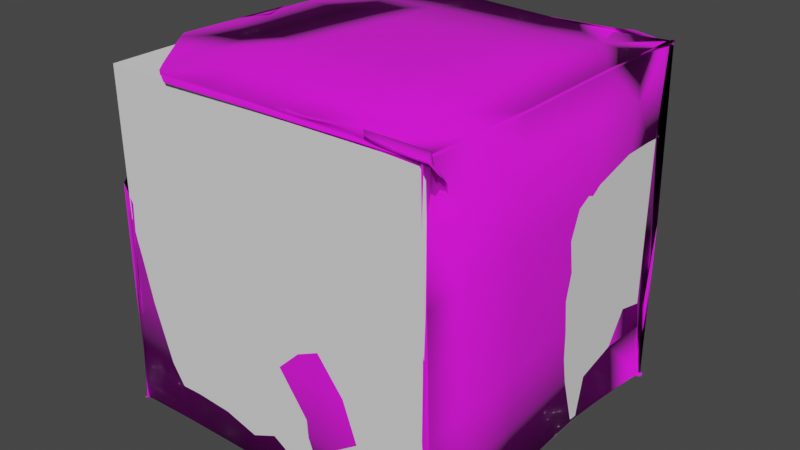 # Source: PaperCube.blend  (saved by Blender 3.6.13; exported with 4.5.12 LTS)
import bpy
from mathutils import Matrix  # noqa: F401  (used for matrix-valued properties, if any)

bpy.ops.wm.read_factory_settings(use_empty=True)
scene = bpy.context.scene
scene.name = 'Scene'

# ---- images (referenced by path relative to the original .blend; pixels are not part of the script)
import os
ASSET_DIR = os.environ.get("B2B_ASSET_DIR", "")  # directory of the original .blend (textures are referenced by path, not embedded)
HERE = os.path.dirname(os.path.abspath(__file__))  # packed textures are extracted next to this script under _unpacked/

def load_image(name, relpath, width, height, colorspace="sRGB"):
    """Load a texture the original file referenced (path relative to the .blend, or extracted next to this script)."""
    p = next((c for c in (os.path.join(HERE, relpath), os.path.join(ASSET_DIR, relpath)) if relpath and os.path.exists(c)), "")
    if p:
        img = bpy.data.images.load(p, check_existing=True)
        img.name = name
    else:  # same state as the original file: an image datablock whose file is absent (Cycles renders it pink)
        img = bpy.data.images.new(name, width, height)
        img.source = "FILE"
        img.filepath = "//" + (relpath or name)
    img.colorspace_settings.name = colorspace
    return img
img_paper_png = load_image('Paper.png', 'Paper.png', 1024, 1024, 'sRGB')

# ---- materials (node trees are filled in below, after node groups)
mat_paper = bpy.data.materials.new('Paper')

# ---- node groups
ng_auto_smooth = bpy.data.node_groups.new('Auto Smooth', 'GeometryNodeTree')
_s = ng_auto_smooth.interface.new_socket(name='Geometry', in_out='OUTPUT', socket_type='NodeSocketGeometry')
_s = ng_auto_smooth.interface.new_socket(name='Geometry', in_out='INPUT', socket_type='NodeSocketGeometry')
_s = ng_auto_smooth.interface.new_socket(name='Angle', in_out='INPUT', socket_type='NodeSocketFloat')
_s.subtype = 'ANGLE'
_s.min_value = 0.0
_s.max_value = 3.142
ng_auto_smooth.is_modifier = True
_N = ng_auto_smooth.nodes; _L = ng_auto_smooth.links
n0 = _N.new('NodeGroupOutput'); n0.name = 'Group Output'; n0.location = (480, -100)
n1 = _N.new('NodeGroupInput'); n1.name = 'Group Input'; n1.location = (-420, -300)
n2 = _N.new('NodeGroupInput'); n2.name = 'Group Input.001'; n2.location = (-60, -100)
n3 = _N.new('GeometryNodeSetShadeSmooth'); n3.name = 'Set Shade Smooth'; n3.location = (120, -100)
n3.domain = 'EDGE'
n4 = _N.new('GeometryNodeSetShadeSmooth'); n4.name = 'Set Shade Smooth.001'; n4.location = (300, -100)
n5 = _N.new('GeometryNodeInputMeshEdgeAngle'); n5.name = 'Edge Angle'; n5.location = (-420, -220)
n6 = _N.new('GeometryNodeInputEdgeSmooth'); n6.name = 'Is Edge Smooth'; n6.location = (-60, -160)
n7 = _N.new('GeometryNodeInputShadeSmooth'); n7.name = 'Is Face Smooth'; n7.location = (-240, -340)
n8 = _N.new('FunctionNodeBooleanMath'); n8.name = 'Boolean Math'; n8.location = (-60, -220)
n9 = _N.new('FunctionNodeCompare'); n9.name = 'Compare'; n9.location = (-240, -180)
n9.operation = 'LESS_EQUAL'
_L.new(n5.outputs[0], n9.inputs[0])
_L.new(n4.outputs[0], n0.inputs[0])
_L.new(n1.outputs[1], n9.inputs[1])
_L.new(n9.outputs[0], n8.inputs[0])
_L.new(n7.outputs[0], n8.inputs[1])
_L.new(n2.outputs[0], n3.inputs[0])
_L.new(n6.outputs[0], n3.inputs[1])
_L.new(n3.outputs[0], n4.inputs[0])
_L.new(n8.outputs[0], n3.inputs[2])
n0.is_active_output = True

# ---- material node trees
mat_paper.use_nodes = True; mat_paper.node_tree.nodes.clear()
_N = mat_paper.node_tree.nodes; _L = mat_paper.node_tree.links
n0 = _N.new('ShaderNodeOutputMaterial'); n0.name = 'Material Output'; n0.location = (300, 300)
n1 = _N.new('ShaderNodeTexImage'); n1.name = 'Image Texture'; n1.location = (-200, 300)
n1.image = img_paper_png
n1.extension = 'CLIP'
n2 = _N.new('ShaderNodeBsdfPrincipled'); n2.name = 'Principled BSDF'; n2.location = (0, 300)
n2.distribution = 'GGX'
n2.subsurface_method = 'RANDOM_WALK_SKIN'
n2.inputs[2].default_value = 1.0
n2.inputs[3].default_value = 1.45
n2.inputs[27].default_value = (0.0, 0.0, 0.0, 1.0)
n2.inputs[28].default_value = 1.0
n3 = _N.new('ShaderNodeMath'); n3.name = 'Math'; n3.location = (0, 0)
n3.hide = True
n3.operation = 'GREATER_THAN'
_L.new(n1.outputs[0], n2.inputs[0])
_L.new(n2.outputs[0], n0.inputs[0])
_L.new(n1.outputs[1], n3.inputs[0])
_L.new(n3.outputs[0], n2.inputs[4])
n0.is_active_output = True

# ---- world
world_world = bpy.data.worlds.new('World'); scene.world = world_world
world_world.use_nodes = True; world_world.node_tree.nodes.clear()
_N = world_world.node_tree.nodes; _L = world_world.node_tree.links
n0 = _N.new('ShaderNodeOutputWorld'); n0.name = 'World Output'; n0.location = (300, 300)
n1 = _N.new('ShaderNodeBackground'); n1.name = 'Background'; n1.location = (10, 300)
n1.inputs[0].default_value = (0.05088, 0.05088, 0.05088, 1.0)
_L.new(n1.outputs[0], n0.inputs[0])
n0.is_active_output = True
world_world.color = (0.05088, 0.05088, 0.05088)
world_world.use_sun_shadow = False
world_world.sun_shadow_jitter_overblur = 0.0

# ---- meshes
me_paper_001 = bpy.data.meshes.new('Paper.001')
me_paper_001.from_pydata([(-0.8705, 0.9344, 0.9126), (-0.9153, 0.7637, -0.806), (-0.8116, 0.8324, 0.9528), (-0.865, 0.6478, 0.6236), (-0.9047, -0.7529, 0.613), (0.6383, -0.66, 0.9528), (0.651, 0.5851, 0.9402), (0.9457, -0.9588, -0.9393), (-0.6535, 0.5852, 0.913), (-0.9511, -0.9552, -0.9537), (-0.6839, -0.6682, 0.9559), (0.9324, 0.709, -0.8913), (0.9275, 0.8908, 0.9251), (-0.9016, 0.9242, 0.9406), (0.913, -0.7559, 0.6947), (0.9179, -0.938, 0.9365), (-0.9159, -0.9465, 0.9404), (0.9524, -0.7491, -0.7995), (0.9134, 0.6946, 0.6457), (-0.8915, 0.9171, 0.9391), (-0.9135, -0.9639, 0.939), (-0.8184, 0.9377, 0.9085), (-0.9419, -0.7555, -0.8526), (-0.8996, 0.7309, 0.691), (-0.9202, -0.7273, 0.6863), (-0.8707, -0.9773, 0.9186), (-0.8352, -0.9683, 0.9118), (-0.919, -0.9591, 0.9286), (0.9184, -0.9346, 0.9481), (0.892, -0.9574, 0.9223), (0.8896, 0.9289, 0.8785), (0.9047, 0.8997, 0.8831), (-0.9041, -0.704, 0.6127), (-0.8064, -0.8439, 0.9861), (-0.9206, -0.9209, 0.967), (-0.8798, 0.9355, 0.9575), (-0.9039, -0.2481, 0.6154), (-0.9039, 0.1999, 0.6172), (-0.8943, -0.2921, 0.9596), (-0.8867, 0.3134, 0.9406), (0.2973, -0.9431, 0.9541), (-0.3258, -0.9531, 0.9624), (-0.2734, 0.9001, 0.9585), (0.3332, 0.8956, 0.9418), (-0.2851, -0.2882, 0.9888), (0.3258, -0.2886, 0.9672), (-0.279, 0.313, 0.9608), (0.3291, 0.3121, 0.9739), (-0.2483, -0.6707, 0.962), (0.1987, -0.6624, 0.9502), (0.2139, 0.5869, 0.9047), (-0.2216, 0.5845, 0.9131), (0.3456, -0.951, -0.9461), (-0.305, -0.9542, -0.9442), (0.3226, 0.8974, 0.9318), (-0.2824, 0.9033, 0.9514), (0.3041, -0.9372, 0.948), (-0.3212, -0.9495, 0.9425), (0.3079, -0.9394, 0.9387), (-0.3227, -0.9461, 0.9436), (0.321, -0.9138, -0.9781), (-0.3285, -0.9153, -0.9654), (0.31, -0.2918, -0.9631), (-0.3309, -0.2921, -0.9664), (0.2987, 0.3147, -0.9653), (-0.3334, 0.3312, -0.9674), (0.9325, -0.9381, 0.295), (0.955, -0.9408, -0.3212), (-0.9307, -0.9439, 0.295), (-0.9374, -0.9487, -0.3217), (-0.3082, -0.9418, 0.3011), (-0.3066, -0.948, -0.3215), (0.3143, -0.9445, 0.3074), (0.3243, -0.9575, -0.3212), (-0.9066, -0.9578, -0.3292), (-0.869, -0.9563, 0.2799), (-0.9604, -0.942, -0.3283), (-0.9425, -0.9479, 0.3134), (-0.9392, 0.9694, -0.335), (-0.918, 0.95, 0.2974), (-0.953, -0.3014, -0.331), (-0.9342, -0.3105, 0.3078), (-0.9458, 0.3337, -0.3335), (-0.9258, 0.3195, 0.3022), (0.9167, 0.8865, -0.3348), (0.9238, 0.876, 0.2921), (-0.9362, 0.9626, -0.3338), (-0.9119, 0.9364, 0.2999), (0.8871, 0.6904, -0.3657), (0.9013, 0.6851, 0.1382), (-0.9117, 0.7527, -0.3056), (-0.9077, 0.7401, 0.1907), (-0.3183, 0.9377, -0.335), (-0.3003, 0.9206, 0.2977), (0.2991, 0.9131, -0.3357), (0.3095, 0.9043, 0.3141), (0.9038, -0.9469, 0.3028), (0.9259, -0.9623, -0.3172), (0.9657, -0.939, -0.3154), (0.9395, -0.94, 0.3005), (0.9317, 0.8866, 0.3027), (0.9206, 0.8916, -0.3296), (0.9405, -0.2877, 0.3071), (0.9457, -0.2896, -0.3263), (0.9351, 0.3062, 0.306), (0.933, 0.3022, -0.3286), (0.9389, 0.9052, 0.9089), (0.9163, 0.8911, 0.9407), (0.957, 0.9169, -0.9546), (0.9327, 0.9144, -0.932), (0.9362, 0.9105, -0.9568), (0.9596, 0.8797, -0.9526), (0.9482, 0.9109, -0.9552), (0.9821, -0.9297, -0.9372), (0.9496, -0.94, -0.9626), (0.9695, -0.9517, -0.9355), (0.9507, -0.2914, -0.9241), (0.917, -0.2915, -0.9599), (0.899, 0.2987, -0.9666), (0.9335, 0.298, -0.9309), (0.909, -0.938, 0.9635), (0.9332, -0.9392, 0.9392), (0.9126, -0.2859, 0.9516), (0.9365, -0.2858, 0.9244), (0.9394, 0.3111, 0.9724), (0.961, 0.3102, 0.9458), (0.939, 0.8993, 0.9158), (0.9163, 0.9064, 0.9407), (-0.9573, 0.987, -0.9331), (-0.9573, 0.9872, -0.9331), (-0.9566, 0.9872, -0.9331), (-0.9539, 0.9673, -0.9444), (0.29, 0.9227, -0.9248), (0.29, 0.8978, -0.9511), (-0.3359, 0.9535, -0.935), (-0.3364, 0.9292, -0.9621), (0.9468, 0.8809, -0.9763), (0.945, 0.9112, -0.9452), (-0.9551, -0.9359, -0.9478), (-0.9302, -0.9404, -0.972), (-0.9591, -0.948, -0.9528), (-0.971, -0.2928, -0.9382), (-0.9403, -0.2923, -0.9696), (-0.9645, 0.347, -0.938), (-0.934, 0.3468, -0.9694), (-0.9269, 0.9609, -0.9596), (-0.9573, 0.9872, -0.9331), (-0.9574, 0.984, -0.9363), (-0.9173, -0.947, 0.9741), (-0.9273, -0.9653, 0.9497), (-0.9129, -0.9689, 0.9553), (-0.9, 0.9444, 0.9397), (-0.8835, 0.9372, 0.9573), (-0.8904, 0.9412, 0.9427), (-0.8995, -0.3994, 0.9657), (-0.9151, -0.3265, 0.9457), (-0.9065, 0.3058, 0.9277), (-0.8892, 0.3793, 0.9464)], [], [(39, 19, 3, 37), (22, 9, 69), (64, 133, 136, 118), (54, 50, 6, 12), (134, 92, 94, 132), (17, 67, 7), (87, 91, 23, 13), (95, 54, 12, 85), (49, 56, 15, 5), (125, 104, 100, 106, 126), (85, 12, 18, 89), (35, 0, 153, 152), (101, 108, 109), (121, 99, 102, 123), (56, 58, 28, 15), (142, 144, 65, 63), (98, 113, 116, 103), (20, 34, 32, 4), (73, 52, 7, 67), (128, 131, 1, 90, 86), (156, 151, 79, 83), (31, 30, 109, 110), (123, 102, 104, 125), (47, 124, 127, 107, 43), (62, 64, 118, 117), (74, 76, 138, 140), (144, 145, 135, 65), (7, 114, 115), (103, 116, 119, 105), (34, 38, 36, 32), (38, 39, 37, 36), (38, 44, 46, 39), (44, 45, 47, 46), (34, 41, 44, 38), (41, 40, 45, 44), (39, 46, 42, 19), (46, 47, 43, 42), (80, 82, 143, 141), (63, 65, 64, 62), (76, 80, 141, 138), (61, 63, 62, 60), (69, 9, 53, 71), (71, 53, 52, 73), (139, 142, 63, 61), (53, 61, 60, 52), (16, 27, 59, 57), (57, 59, 58, 56), (10, 16, 57, 48), (48, 57, 56, 49), (87, 13, 55, 93), (93, 55, 54, 95), (13, 8, 51, 55), (55, 51, 50, 54), (135, 145, 147, 128, 134), (132, 94, 84, 112, 137), (59, 70, 72, 58), (70, 71, 73, 72), (27, 68, 70, 59), (68, 69, 71, 70), (58, 72, 66, 28), (72, 73, 67, 66), (81, 83, 82, 80), (148, 33, 154), (77, 81, 80, 76), (33, 2, 157, 154), (83, 79, 78, 82), (149, 155, 81, 77), (75, 77, 76, 74), (65, 135, 133, 64), (92, 93, 95, 94), (82, 78, 129, 146, 143), (86, 87, 93, 92), (105, 119, 108, 101), (84, 85, 89, 88), (115, 113, 98, 97), (94, 95, 85, 84), (2, 35, 152, 157), (86, 90, 91, 87), (45, 122, 124, 47), (102, 103, 105, 104), (40, 120, 122, 45), (99, 98, 103, 102), (109, 112, 111, 110), (104, 105, 101, 100), (60, 62, 117, 114), (97, 98, 99, 96), (30, 43, 107), (137, 112, 109, 108), (113, 115, 114), (113, 114, 117, 116), (116, 117, 118, 119), (112, 84, 88, 11, 111), (121, 120, 29), (120, 121, 123, 122), (122, 123, 125, 124), (124, 125, 126, 127), (107, 127, 126, 106), (128, 147, 146, 129, 130, 131), (133, 135, 134, 132), (136, 133, 132, 137), (128, 86, 92, 134), (28, 66, 14), (14, 66, 67, 17), (15, 28, 14), (24, 68, 27), (24, 22, 69, 68), (16, 24, 27), (78, 130, 129), (155, 156, 83, 81), (7, 115, 97), (52, 60, 114, 7), (119, 118, 136, 108), (136, 137, 108), (138, 139, 140), (145, 146, 147), (138, 141, 142, 139), (141, 143, 144, 142), (143, 146, 145, 144), (9, 140, 139), (148, 149, 150), (151, 152, 153), (157, 152, 151, 156), (148, 154, 155, 149), (154, 157, 156, 155), (26, 150, 149, 77, 75), (30, 107, 106), (21, 19, 42), (31, 21, 42, 43), (30, 31, 43), (106, 100, 30), (100, 101, 109, 30), (151, 153, 79), (0, 130, 78, 79), (153, 0, 79), (9, 74, 140), (53, 9, 139, 61), (25, 41, 34), (20, 25, 34), (25, 29, 40, 41), (40, 29, 120), (96, 99, 121, 29)])
me_paper_001.polygons.foreach_set('use_smooth', [True] * 141)
_uv = me_paper_001.uv_layers.new(name='UVMap')
_uv.uv.foreach_set('vector', [0.9538, 0.5529, 0.9536, 0.6538, 0.9961, 0.609, 0.9968, 0.5332, 0.2072, 0.3161, 0.2323, 0.342, 0.2361, 0.2473, 0.4072, 0.5575, 0.4066, 0.6563, 0.4911, 0.6537, 0.4914, 0.5555, 0.4098, 0.9439, 0.393, 1.0, 0.4515, 1.0, 0.4959, 0.9425, 0.3172, 0.6673, 0.3193, 0.7574, 0.4076, 0.755, 0.4066, 0.6645, 0.5262, 0.3066, 0.4967, 0.2475, 0.4967, 0.3396, 0.2342, 0.8532, 0.2055, 0.8307, 0.2038, 0.9018, 0.2374, 0.9467, 0.4087, 0.8495, 0.4098, 0.9439, 0.4959, 0.9425, 0.4959, 0.8476, 0.3953, 0.00284, 0.4125, 0.0558, 0.4968, 0.05757, 0.4547, 0.003905, 0.743, 0.5475, 0.6629, 0.5501, 0.6632, 0.6498, 0.7427, 0.646, 0.7436, 0.6449, 0.4959, 0.8476, 0.4959, 0.9425, 0.5249, 0.8952, 0.5251, 0.8226, 0.01127, 0.6546, 0.0168, 0.6622, 0.01667, 0.6524, 0.01227, 0.6534, 0.5796, 0.6538, 0.5006, 0.6576, 0.5008, 0.6578, 0.7419, 0.3508, 0.6622, 0.3507, 0.6626, 0.4504, 0.7423, 0.4492, 0.4125, 0.0558, 0.4125, 0.06144, 0.4968, 0.06316, 0.4968, 0.05757, 0.235, 0.4574, 0.2337, 0.5617, 0.3182, 0.5597, 0.3192, 0.456, 0.5794, 0.3506, 0.5013, 0.3505, 0.5011, 0.4529, 0.5795, 0.4517, 0.9543, 0.3403, 0.9543, 0.3511, 0.9981, 0.3816, 0.9982, 0.3735, 0.4098, 0.2474, 0.4085, 0.3404, 0.4967, 0.3396, 0.4967, 0.2475, 0.2279, 0.6701, 0.226, 0.6682, 0.2088, 0.6886, 0.2072, 0.7597, 0.231, 0.7597, 0.01716, 0.5486, 0.01839, 0.6481, 0.08699, 0.654, 0.08661, 0.5529, 0.7381, 0.662, 0.7469, 0.6556, 0.5008, 0.6578, 0.5009, 0.6582, 0.7423, 0.4492, 0.6626, 0.4504, 0.6629, 0.5501, 0.743, 0.5475, 0.8154, 0.5493, 0.749, 0.5475, 0.7495, 0.6459, 0.7495, 0.6459, 0.8158, 0.6484, 0.4078, 0.4545, 0.4072, 0.5575, 0.4914, 0.5555, 0.4917, 0.453, 0.159, 0.3408, 0.159, 0.3519, 0.2285, 0.353, 0.2322, 0.3466, 0.2337, 0.5617, 0.2323, 0.6619, 0.3172, 0.6592, 0.3182, 0.5597, 0.4967, 0.3396, 0.492, 0.3506, 0.4966, 0.3425, 0.5795, 0.4517, 0.5011, 0.4529, 0.5008, 0.5552, 0.5795, 0.5527, 0.9543, 0.3511, 0.954, 0.452, 0.9975, 0.4574, 0.9981, 0.3816, 0.954, 0.452, 0.9538, 0.5529, 0.9968, 0.5332, 0.9975, 0.4574, 0.954, 0.452, 0.8846, 0.451, 0.8846, 0.5511, 0.9538, 0.5529, 0.8846, 0.451, 0.8151, 0.4501, 0.8154, 0.5493, 0.8846, 0.5511, 0.9543, 0.3511, 0.8845, 0.351, 0.8846, 0.451, 0.954, 0.452, 0.8845, 0.351, 0.8148, 0.3509, 0.8151, 0.4501, 0.8846, 0.451, 0.9538, 0.5529, 0.8846, 0.5511, 0.8847, 0.6511, 0.9536, 0.6538, 0.8846, 0.5511, 0.8154, 0.5493, 0.8158, 0.6484, 0.8847, 0.6511, 0.1584, 0.4547, 0.1579, 0.5574, 0.2257, 0.5616, 0.2271, 0.4573, 0.3192, 0.456, 0.3182, 0.5597, 0.4072, 0.5575, 0.4078, 0.4545, 0.159, 0.3519, 0.1584, 0.4547, 0.2271, 0.4573, 0.2285, 0.353, 0.3203, 0.3522, 0.3192, 0.456, 0.4078, 0.4545, 0.4085, 0.3514, 0.2361, 0.2473, 0.2323, 0.342, 0.3204, 0.3412, 0.323, 0.2474, 0.323, 0.2474, 0.3204, 0.3412, 0.4085, 0.3404, 0.4098, 0.2474, 0.2364, 0.3531, 0.235, 0.4574, 0.3192, 0.456, 0.3203, 0.3522, 0.3204, 0.3412, 0.3203, 0.3522, 0.4085, 0.3514, 0.4085, 0.3404, 0.244, 0.05225, 0.2438, 0.05799, 0.3281, 0.05971, 0.3283, 0.05402, 0.3283, 0.05402, 0.3281, 0.05971, 0.4125, 0.06144, 0.4125, 0.0558, 0.2766, 0.00071, 0.244, 0.05225, 0.3283, 0.05402, 0.3359, 0.001775, 0.3359, 0.001775, 0.3283, 0.05402, 0.4125, 0.0558, 0.3953, 0.00284, 0.2342, 0.8532, 0.2374, 0.9467, 0.3236, 0.9453, 0.3215, 0.8514, 0.3215, 0.8514, 0.3236, 0.9453, 0.4098, 0.9439, 0.4087, 0.8495, 0.2374, 0.9467, 0.276, 1.0, 0.3345, 1.0, 0.3236, 0.9453, 0.3236, 0.9453, 0.3345, 1.0, 0.393, 1.0, 0.4098, 0.9439, 0.3172, 0.6592, 0.2323, 0.6619, 0.2279, 0.6691, 0.2279, 0.6701, 0.3172, 0.6673, 0.4066, 0.6645, 0.4076, 0.755, 0.4959, 0.7527, 0.4959, 0.6631, 0.495, 0.6621, 0.3281, 0.05971, 0.3256, 0.1535, 0.4111, 0.1544, 0.4125, 0.06144, 0.3256, 0.1535, 0.323, 0.2474, 0.4098, 0.2474, 0.4111, 0.1544, 0.2438, 0.05799, 0.24, 0.1527, 0.3256, 0.1535, 0.3281, 0.05971, 0.24, 0.1527, 0.2361, 0.2473, 0.323, 0.2474, 0.3256, 0.1535, 0.4125, 0.06144, 0.4111, 0.1544, 0.4967, 0.1553, 0.4968, 0.06316, 0.4111, 0.1544, 0.4098, 0.2474, 0.4967, 0.2475, 0.4967, 0.1553, 0.08622, 0.4519, 0.08661, 0.5529, 0.1579, 0.5574, 0.1584, 0.4547, 0.01077, 0.352, -0.001127, 0.3669, 0.01189, 0.4376, 0.08584, 0.3508, 0.08622, 0.4519, 0.1584, 0.4547, 0.159, 0.3519, -0.001127, 0.3669, 0.002036, 0.6419, 0.01289, 0.562, 0.01189, 0.4376, 0.08661, 0.5529, 0.08699, 0.654, 0.1574, 0.6601, 0.1579, 0.5574, 0.01455, 0.3497, 0.01584, 0.4491, 0.08622, 0.4519, 0.08584, 0.3508, 0.08579, 0.3397, 0.08584, 0.3508, 0.159, 0.3519, 0.159, 0.3408, 0.3182, 0.5597, 0.3172, 0.6592, 0.4066, 0.6563, 0.4072, 0.5575, 0.3193, 0.7574, 0.3215, 0.8514, 0.4087, 0.8495, 0.4076, 0.755, 0.1579, 0.5574, 0.1574, 0.6601, 0.2248, 0.6659, 0.2248, 0.6659, 0.2257, 0.5616, 0.231, 0.7597, 0.2342, 0.8532, 0.3215, 0.8514, 0.3193, 0.7574, 0.5795, 0.5527, 0.5008, 0.5552, 0.5006, 0.6576, 0.5796, 0.6538, 0.4959, 0.7527, 0.4959, 0.8476, 0.5251, 0.8226, 0.5253, 0.75, 0.4966, 0.3425, 0.5013, 0.3505, 0.5794, 0.3506, 0.577, 0.337, 0.4076, 0.755, 0.4087, 0.8495, 0.4959, 0.8476, 0.4959, 0.7527, 0.002036, 0.6419, 0.01127, 0.6546, 0.01227, 0.6534, 0.01289, 0.562, 0.231, 0.7597, 0.2072, 0.7597, 0.2055, 0.8307, 0.2342, 0.8532, 0.8151, 0.4501, 0.7483, 0.4492, 0.749, 0.5475, 0.8154, 0.5493, 0.6626, 0.4504, 0.5795, 0.4517, 0.5795, 0.5527, 0.6629, 0.5501, 0.8148, 0.3509, 0.7477, 0.3508, 0.7483, 0.4492, 0.8151, 0.4501, 0.6622, 0.3507, 0.5794, 0.3506, 0.5795, 0.4517, 0.6626, 0.4504, 0.4958, 0.6631, 0.4959, 0.6631, 0.4953, 0.66, 0.4959, 0.6631, 0.6629, 0.5501, 0.5795, 0.5527, 0.5796, 0.6538, 0.6632, 0.6498, 0.4085, 0.3514, 0.4078, 0.4545, 0.4917, 0.453, 0.492, 0.3506, 0.577, 0.337, 0.5794, 0.3506, 0.6622, 0.3507, 0.6574, 0.3344, 0.7469, 0.6556, 0.8158, 0.6484, 0.7495, 0.6459, 0.495, 0.6621, 0.4959, 0.6631, 0.4958, 0.6631, 0.5006, 0.6576, 0.5013, 0.3505, 0.4966, 0.3425, 0.4966, 0.351, 0.5013, 0.3505, 0.492, 0.3506, 0.4917, 0.453, 0.5011, 0.4529, 0.5011, 0.4529, 0.4917, 0.453, 0.4914, 0.5555, 0.5008, 0.5552, 0.4959, 0.6631, 0.4959, 0.7527, 0.5253, 0.75, 0.5255, 0.6774, 0.5005, 0.6608, 0.745, 0.3509, 0.7477, 0.3508, 0.7378, 0.3318, 0.7477, 0.3508, 0.7419, 0.3508, 0.7423, 0.4492, 0.7483, 0.4492, 0.7483, 0.4492, 0.7423, 0.4492, 0.743, 0.5475, 0.749, 0.5475, 0.749, 0.5475, 0.743, 0.5475, 0.7436, 0.6449, 0.7495, 0.6459, 0.7495, 0.6459, 0.7495, 0.6459, 0.7436, 0.6449, 0.7427, 0.646, 0.2279, 0.6701, 0.2279, 0.6696, 0.2279, 0.6701, 0.2279, 0.6701, 0.2279, 0.6701, 0.2278, 0.6686, 0.4066, 0.6563, 0.3172, 0.6592, 0.3172, 0.6673, 0.4066, 0.6645, 0.4911, 0.6537, 0.4066, 0.6563, 0.4066, 0.6645, 0.495, 0.6621, 0.2279, 0.6701, 0.231, 0.7597, 0.3193, 0.7574, 0.3172, 0.6673, 0.4968, 0.06316, 0.4967, 0.1553, 0.527, 0.1036, 0.527, 0.1036, 0.4967, 0.1553, 0.4967, 0.2475, 0.5262, 0.3066, 0.4968, 0.05757, 0.4968, 0.06316, 0.527, 0.1036, 0.2045, 0.09889, 0.24, 0.1527, 0.2438, 0.05799, 0.2045, 0.09889, 0.2072, 0.3161, 0.2361, 0.2473, 0.24, 0.1527, 0.244, 0.05225, 0.2045, 0.09889, 0.2438, 0.05799, 0.1574, 0.6601, 0.2248, 0.6661, 0.2248, 0.6659, 0.01584, 0.4491, 0.01716, 0.5486, 0.08661, 0.5529, 0.08622, 0.4519, 0.4967, 0.3396, 0.4966, 0.3425, 0.577, 0.337, 0.4085, 0.3404, 0.4085, 0.3514, 0.492, 0.3506, 0.4967, 0.3396, 0.5008, 0.5552, 0.4914, 0.5555, 0.4911, 0.6537, 0.5006, 0.6576, 0.4911, 0.6537, 0.495, 0.6621, 0.5006, 0.6576, 0.2285, 0.353, 0.232, 0.3533, 0.2322, 0.3466, 0.2323, 0.6619, 0.2278, 0.6621, 0.2278, 0.6621, 0.2285, 0.353, 0.2271, 0.4573, 0.235, 0.4574, 0.2364, 0.3531, 0.2271, 0.4573, 0.2257, 0.5616, 0.2337, 0.5617, 0.235, 0.4574, 0.2257, 0.5616, 0.2248, 0.6659, 0.2323, 0.6619, 0.2337, 0.5617, 0.2323, 0.342, 0.2322, 0.3466, 0.2364, 0.3531, 0.01274, 0.3523, 0.01455, 0.3497, 0.0138, 0.3496, 0.01839, 0.6481, 0.01644, 0.6468, 0.01667, 0.6524, 0.01289, 0.562, 0.01227, 0.6534, 0.01839, 0.6481, 0.01716, 0.5486, 0.01077, 0.352, 0.01189, 0.4376, 0.01584, 0.4491, 0.01455, 0.3497, 0.01189, 0.4376, 0.01289, 0.562, 0.01716, 0.5486, 0.01584, 0.4491, 0.01256, 0.3385, 0.01268, 0.3479, 0.01455, 0.3497, 0.08584, 0.3508, 0.08579, 0.3397, 0.7469, 0.6556, 0.7495, 0.6459, 0.7427, 0.646, 0.9367, 0.6612, 0.9536, 0.6538, 0.8847, 0.6511, 0.7381, 0.662, 0.9367, 0.6612, 0.8847, 0.6511, 0.8158, 0.6484, 0.7469, 0.6556, 0.7381, 0.662, 0.8158, 0.6484, 0.7427, 0.646, 0.6632, 0.6498, 0.7469, 0.6556, 0.6632, 0.6498, 0.5796, 0.6538, 0.5008, 0.6578, 0.7469, 0.6556, 0.01839, 0.6481, 0.01667, 0.6524, 0.08699, 0.654, 0.0168, 0.6622, 0.2248, 0.6661, 0.1574, 0.6601, 0.08699, 0.654, 0.01667, 0.6524, 0.0168, 0.6622, 0.08699, 0.654, 0.2323, 0.342, 0.159, 0.3408, 0.2322, 0.3466, 0.3204, 0.3412, 0.2323, 0.342, 0.2364, 0.3531, 0.3203, 0.3522, 0.9409, 0.3327, 0.8845, 0.351, 0.9543, 0.3511, 0.9543, 0.3403, 0.9409, 0.3327, 0.9543, 0.3511, 0.9409, 0.3327, 0.7378, 0.3318, 0.8148, 0.3509, 0.8845, 0.351, 0.8148, 0.3509, 0.7378, 0.3318, 0.7477, 0.3508, 0.6574, 0.3344, 0.6622, 0.3507, 0.7419, 0.3508, 0.7378, 0.3318])
_uv.active_render = True
_uv = me_paper_001.uv_layers.new(name='UVMap.001')
_uv.uv.foreach_set('vector', [0.0467, 0.9755, 0.04426, 0.9787, 0.05777, 0.8143, 0.03795, 0.8111, 0.01664, 0.06379, 0.01741, 0.0202, 0.02084, 0.3337, 0.6511, 0.006504, 0.6466, 0.01371, 0.9815, 0.0009026, 0.9572, 0.005848, 0.6633, 0.971, 0.6078, 0.9572, 0.8307, 0.9753, 0.9717, 0.9676, 0.3275, 0.02192, 0.3365, 0.327, 0.6513, 0.3266, 0.6467, 0.02708, 0.9844, 0.09079, 0.9857, 0.334, 0.9847, 0.02269, 0.03388, 0.6498, 0.03599, 0.5943, 0.04012, 0.8486, 0.0391, 0.9755, 0.6566, 0.657, 0.6633, 0.971, 0.9717, 0.9676, 0.9698, 0.6458, 0.6001, 0.9574, 0.6538, 0.9701, 0.9668, 0.9734, 0.8243, 0.9588, 0.9888, 0.9782, 0.9756, 0.6529, 0.9738, 0.6512, 0.9775, 0.9594, 0.9776, 0.9629, 0.9698, 0.6458, 0.9717, 0.9676, 0.9645, 0.8256, 0.9583, 0.5676, 0.05022, 0.9841, 0.0601, 0.9613, 0.04641, 0.9733, 0.04834, 0.9831, 0.9682, 0.3297, 0.9867, 0.01195, 0.9774, 0.02, 0.9746, 0.9748, 0.9778, 0.6501, 0.9783, 0.6534, 0.9763, 0.9673, 0.6538, 0.9701, 0.6539, 0.9731, 0.9671, 0.9793, 0.9668, 0.9734, 0.01936, 0.004297, 0.02262, 0.004405, 0.3288, 0.005427, 0.3301, 0.005921, 0.9912, 0.3369, 1.0, 0.02601, 0.9835, 0.02745, 0.981, 0.3314, 0.0264, 0.9732, 0.03344, 0.9916, 0.03784, 0.8088, 0.03751, 0.8089, 0.6641, 0.334, 0.675, 0.01627, 0.9847, 0.02269, 0.9857, 0.334, 0.01072, 0.02287, 0.01242, 0.01711, 0.03214, 0.0875, 0.03398, 0.3419, 0.02149, 0.3276, 0.03662, 0.9658, 0.03995, 0.9704, 0.03074, 0.6485, 0.02676, 0.651, 0.9601, 0.9463, 0.9524, 0.9439, 0.9774, 0.02, 0.9761, 0.01079, 0.9763, 0.9673, 0.9783, 0.6534, 0.9756, 0.6529, 0.9888, 0.9782, 0.6666, 0.9924, 0.9777, 0.9917, 0.966, 0.9756, 0.966, 0.9756, 0.6687, 0.9761, 0.6569, 0.00763, 0.6511, 0.006504, 0.9572, 0.005848, 0.9663, 0.009249, 0.03658, 0.3299, 0.009133, 0.3304, 0.0004491, 0.02012, 0.01021, 0.01353, 0.02262, 0.004405, 0.0262, 0.009362, 0.3273, 0.008108, 0.3288, 0.005427, 0.9847, 0.02269, 0.9829, 0.007859, 0.9883, 0.0194, 0.981, 0.3314, 0.9835, 0.02745, 0.9747, 0.02399, 0.9745, 0.3302, 0.03344, 0.9916, 0.04282, 0.9852, 0.03794, 0.8102, 0.03784, 0.8088, 0.04282, 0.9852, 0.0467, 0.9755, 0.03795, 0.8111, 0.03794, 0.8102, 0.04282, 0.9852, 0.3534, 1.0, 0.3565, 0.9858, 0.0467, 0.9755, 0.3534, 1.0, 0.6649, 0.989, 0.6666, 0.9924, 0.3565, 0.9858, 0.03344, 0.9916, 0.3439, 0.9919, 0.3534, 1.0, 0.04282, 0.9852, 0.3439, 0.9919, 0.6603, 0.9777, 0.6649, 0.989, 0.3534, 1.0, 0.0467, 0.9755, 0.3565, 0.9858, 0.3594, 0.9846, 0.04426, 0.9787, 0.3565, 0.9858, 0.6666, 0.9924, 0.6687, 0.9761, 0.3594, 0.9846, 0.01289, 0.329, 0.01658, 0.3277, 0.007023, 0.02039, 0.003737, 0.02026, 0.3301, 0.005921, 0.3288, 0.005427, 0.6511, 0.006504, 0.6569, 0.00763, 0.009133, 0.3304, 0.01289, 0.329, 0.003737, 0.02026, 0.0004491, 0.02012, 0.3313, 0.006415, 0.3301, 0.005921, 0.6569, 0.00763, 0.6624, 0.0, 0.02084, 0.3337, 0.01741, 0.0202, 0.3433, 0.01723, 0.3425, 0.3338, 0.3425, 0.3338, 0.3433, 0.01723, 0.675, 0.01627, 0.6641, 0.334, 0.0161, 0.004187, 0.01936, 0.004297, 0.3301, 0.005921, 0.3313, 0.006415, 0.3433, 0.01723, 0.3313, 0.006415, 0.6624, 0.0, 0.675, 0.01627, 0.03182, 0.9754, 0.03022, 0.9694, 0.3349, 0.9767, 0.335, 0.9765, 0.335, 0.9765, 0.3349, 0.9767, 0.6539, 0.9731, 0.6538, 0.9701, 0.1501, 0.9659, 0.03182, 0.9754, 0.335, 0.9765, 0.3722, 0.969, 0.3722, 0.969, 0.335, 0.9765, 0.6538, 0.9701, 0.6001, 0.9574, 0.03388, 0.6498, 0.0391, 0.9755, 0.3548, 0.981, 0.3457, 0.6487, 0.3457, 0.6487, 0.3548, 0.981, 0.6633, 0.971, 0.6566, 0.657, 0.0391, 0.9755, 0.1656, 0.9615, 0.3858, 0.9616, 0.3548, 0.981, 0.3548, 0.981, 0.3858, 0.9616, 0.6078, 0.9572, 0.6633, 0.971, 0.3273, 0.008108, 0.0262, 0.009362, 0.01065, 0.02122, 0.01072, 0.02287, 0.3275, 0.02192, 0.6467, 0.02708, 0.6513, 0.3266, 0.9662, 0.327, 0.9822, 0.01165, 0.9806, 0.01669, 0.3349, 0.9767, 0.3416, 0.6504, 0.659, 0.6536, 0.6539, 0.9731, 0.3416, 0.6504, 0.3425, 0.3338, 0.6641, 0.334, 0.659, 0.6536, 0.03022, 0.9694, 0.02427, 0.6473, 0.3416, 0.6504, 0.3349, 0.9767, 0.02427, 0.6473, 0.02084, 0.3337, 0.3425, 0.3338, 0.3416, 0.6504, 0.6539, 0.9731, 0.659, 0.6536, 0.9764, 0.6566, 0.9671, 0.9793, 0.659, 0.6536, 0.6641, 0.334, 0.9857, 0.334, 0.9764, 0.6566, 0.02252, 0.6538, 0.02676, 0.651, 0.01658, 0.3277, 0.01289, 0.329, 0.03111, 0.9927, 0.08766, 0.9999, 0.04019, 0.9777, 0.01827, 0.6566, 0.02252, 0.6538, 0.01289, 0.329, 0.009133, 0.3304, 0.08766, 0.9999, 0.085, 0.9897, 0.04542, 0.9771, 0.04019, 0.9777, 0.02676, 0.651, 0.03074, 0.6485, 0.01992, 0.3269, 0.01658, 0.3277, 0.02182, 0.9831, 0.03221, 0.966, 0.02252, 0.6538, 0.01827, 0.6566, 0.05575, 0.6396, 0.01827, 0.6566, 0.009133, 0.3304, 0.03658, 0.3299, 0.3288, 0.005427, 0.3273, 0.008108, 0.6466, 0.01371, 0.6511, 0.006504, 0.3365, 0.327, 0.3457, 0.6487, 0.6566, 0.657, 0.6513, 0.3266, 0.01658, 0.3277, 0.01992, 0.3269, 0.01069, 0.02288, 0.01069, 0.02288, 0.007023, 0.02039, 0.02149, 0.3276, 0.03388, 0.6498, 0.3457, 0.6487, 0.3365, 0.327, 0.9745, 0.3302, 0.9747, 0.02399, 0.9867, 0.01195, 0.9682, 0.3297, 0.9662, 0.327, 0.9698, 0.6458, 0.9583, 0.5676, 0.9511, 0.3114, 0.9883, 0.0194, 1.0, 0.02601, 0.9912, 0.3369, 0.9709, 0.336, 0.6513, 0.3266, 0.6566, 0.657, 0.9698, 0.6458, 0.9662, 0.327, 0.085, 0.9897, 0.05022, 0.9841, 0.04834, 0.9831, 0.04542, 0.9771, 0.02149, 0.3276, 0.03398, 0.3419, 0.03599, 0.5943, 0.03388, 0.6498, 0.6649, 0.989, 0.9641, 0.9811, 0.9777, 0.9917, 0.6666, 0.9924, 0.9783, 0.6534, 0.981, 0.3314, 0.9745, 0.3302, 0.9756, 0.6529, 0.6603, 0.9777, 0.9623, 0.9871, 0.9641, 0.9811, 0.6649, 0.989, 0.9778, 0.6501, 0.9912, 0.3369, 0.981, 0.3314, 0.9783, 0.6534, 0.9774, 0.02, 0.9822, 0.01165, 0.9732, 0.007445, 0.9761, 0.01079, 0.9756, 0.6529, 0.9745, 0.3302, 0.9682, 0.3297, 0.9738, 0.6512, 0.6624, 0.0, 0.6569, 0.00763, 0.9663, 0.009249, 0.9829, 0.007859, 0.9709, 0.336, 0.9912, 0.3369, 0.9778, 0.6501, 0.9573, 0.6428, 0.9524, 0.9439, 0.6687, 0.9761, 0.966, 0.9756, 0.9806, 0.01669, 0.9822, 0.01165, 0.9774, 0.02, 0.9867, 0.01195, 1.0, 0.02601, 0.9883, 0.0194, 0.9829, 0.007859, 1.0, 0.02601, 0.9829, 0.007859, 0.9663, 0.009249, 0.9835, 0.02745, 0.9835, 0.02745, 0.9663, 0.009249, 0.9572, 0.005848, 0.9747, 0.02399, 0.9822, 0.01165, 0.9662, 0.327, 0.9511, 0.3114, 0.9742, 0.04409, 0.9732, 0.007445, 0.9746, 0.9748, 0.9623, 0.9871, 0.956, 0.9646, 0.9623, 0.9871, 0.9746, 0.9748, 0.9763, 0.9673, 0.9641, 0.9811, 0.9641, 0.9811, 0.9763, 0.9673, 0.9888, 0.9782, 0.9777, 0.9917, 0.9777, 0.9917, 0.9888, 0.9782, 0.9776, 0.9629, 0.966, 0.9756, 0.966, 0.9756, 0.966, 0.9756, 0.9776, 0.9629, 0.9775, 0.9594, 0.01072, 0.02287, 0.01065, 0.02122, 0.01069, 0.02288, 0.01069, 0.02288, 0.01107, 0.02285, 0.01242, 0.01711, 0.6466, 0.01371, 0.3273, 0.008108, 0.3275, 0.02192, 0.6467, 0.02708, 0.9815, 0.0009026, 0.6466, 0.01371, 0.6467, 0.02708, 0.9806, 0.01669, 0.01072, 0.02287, 0.02149, 0.3276, 0.3365, 0.327, 0.3275, 0.02192, 0.9671, 0.9793, 0.9764, 0.6566, 0.9643, 0.8505, 0.9643, 0.8505, 0.9764, 0.6566, 0.9857, 0.334, 0.9844, 0.09079, 0.9668, 0.9734, 0.9671, 0.9793, 0.9643, 0.8505, 0.0338, 0.8462, 0.02427, 0.6473, 0.03022, 0.9694, 0.0338, 0.8462, 0.01664, 0.06379, 0.02084, 0.3337, 0.02427, 0.6473, 0.03182, 0.9754, 0.0338, 0.8462, 0.03022, 0.9694, 0.01992, 0.3269, 0.01107, 0.02285, 0.01069, 0.02288, 0.03221, 0.966, 0.03662, 0.9658, 0.02676, 0.651, 0.02252, 0.6538, 0.9847, 0.02269, 0.9883, 0.0194, 0.9709, 0.336, 0.675, 0.01627, 0.6624, 0.0, 0.9829, 0.007859, 0.9847, 0.02269, 0.9747, 0.02399, 0.9572, 0.005848, 0.9815, 0.0009026, 0.9867, 0.01195, 0.9815, 0.0009026, 0.9806, 0.01669, 0.9867, 0.01195, 0.0004491, 0.02012, 2.237e-05, 0.00465, 0.01021, 0.01353, 0.0262, 0.009362, 0.01011, 0.009429, 0.01011, 0.009429, 0.0004491, 0.02012, 0.003737, 0.02026, 0.01936, 0.004297, 0.0161, 0.004187, 0.003737, 0.02026, 0.007023, 0.02039, 0.02262, 0.004405, 0.01936, 0.004297, 0.007023, 0.02039, 0.01069, 0.02288, 0.0262, 0.009362, 0.02262, 0.004405, 0.01741, 0.0202, 0.01021, 0.01353, 0.0161, 0.004187, 0.0222, 0.9911, 0.02182, 0.9831, 0.02186, 0.9865, 0.03995, 0.9704, 0.04018, 0.9794, 0.04641, 0.9733, 0.04542, 0.9771, 0.04834, 0.9831, 0.03995, 0.9704, 0.03662, 0.9658, 0.03111, 0.9927, 0.04019, 0.9777, 0.03221, 0.966, 0.02182, 0.9831, 0.04019, 0.9777, 0.04542, 0.9771, 0.03662, 0.9658, 0.03221, 0.966, 0.0687, 0.9592, 0.02932, 0.9864, 0.02182, 0.9831, 0.01827, 0.6566, 0.05575, 0.6396, 0.9524, 0.9439, 0.966, 0.9756, 0.9775, 0.9594, 0.08152, 0.9592, 0.04426, 0.9787, 0.3594, 0.9846, 0.9601, 0.9463, 0.08152, 0.9592, 0.3594, 0.9846, 0.6687, 0.9761, 0.9524, 0.9439, 0.9601, 0.9463, 0.6687, 0.9761, 0.9775, 0.9594, 0.9738, 0.6512, 0.9524, 0.9439, 0.9738, 0.6512, 0.9682, 0.3297, 0.9774, 0.02, 0.9524, 0.9439, 0.03995, 0.9704, 0.04641, 0.9733, 0.03074, 0.6485, 0.0601, 0.9613, 0.01107, 0.02285, 0.01992, 0.3269, 0.03074, 0.6485, 0.04641, 0.9733, 0.0601, 0.9613, 0.03074, 0.6485, 0.01741, 0.0202, 0.03658, 0.3299, 0.01021, 0.01353, 0.3433, 0.01723, 0.01741, 0.0202, 0.0161, 0.004187, 0.3313, 0.006415, 0.04872, 0.9642, 0.3439, 0.9919, 0.03344, 0.9916, 0.0264, 0.9732, 0.04872, 0.9642, 0.03344, 0.9916, 0.04872, 0.9642, 0.956, 0.9646, 0.6603, 0.9777, 0.3439, 0.9919, 0.6603, 0.9777, 0.956, 0.9646, 0.9623, 0.9871, 0.9573, 0.6428, 0.9778, 0.6501, 0.9746, 0.9748, 0.956, 0.9646])
me_paper_001.materials.append(mat_paper)
me_paper_001.update()
me_cube = bpy.data.meshes.new('Cube')
me_cube.from_pydata([(-0.895, -0.9238, -0.9072), (-0.895, -0.9238, 0.8939), (-0.895, 0.8773, -0.9072), (-0.895, 0.8773, 0.8939), (0.9061, -0.9238, -0.9072), (0.9061, -0.9238, 0.8939), (0.9061, 0.8773, -0.9072), (0.9061, 0.8773, 0.8939)], [], [(0, 1, 3, 2), (2, 3, 7, 6), (6, 7, 5, 4), (4, 5, 1, 0), (2, 6, 4, 0), (7, 3, 1, 5)])
_uv = me_cube.uv_layers.new(name='UVMap')
_uv.uv.foreach_set('vector', [0.375, 0.0, 0.625, 0.0, 0.625, 0.25, 0.375, 0.25, 0.375, 0.25, 0.625, 0.25, 0.625, 0.5, 0.375, 0.5, 0.375, 0.5, 0.625, 0.5, 0.625, 0.75, 0.375, 0.75, 0.375, 0.75, 0.625, 0.75, 0.625, 1.0, 0.375, 1.0, 0.125, 0.5, 0.375, 0.5, 0.375, 0.75, 0.125, 0.75, 0.625, 0.5, 0.875, 0.5, 0.875, 0.75, 0.625, 0.75])
me_cube.update()
me_cube_001 = bpy.data.meshes.new('Cube.001')
me_cube_001.from_pydata([(-0.5339, -0.5339, -0.5339), (-0.5339, -0.5339, 0.5339), (-0.5339, 0.5339, -0.5339), (-0.5339, 0.5339, 0.5339), (0.5339, -0.5339, -0.5339), (0.5339, -0.5339, 0.5339), (0.5339, 0.5339, -0.5339), (0.5339, 0.5339, 0.5339)], [], [(0, 1, 3, 2), (2, 3, 7, 6), (6, 7, 5, 4), (4, 5, 1, 0), (2, 6, 4, 0), (7, 3, 1, 5)])
me_cube_001.polygons.foreach_set('use_smooth', [True] * 6)
_uv = me_cube_001.uv_layers.new(name='UVMap')
_uv.uv.foreach_set('vector', [0.375, 0.0, 0.625, 0.0, 0.625, 0.25, 0.375, 0.25, 0.375, 0.25, 0.625, 0.25, 0.625, 0.5, 0.375, 0.5, 0.375, 0.5, 0.625, 0.5, 0.625, 0.75, 0.375, 0.75, 0.375, 0.75, 0.625, 0.75, 0.625, 1.0, 0.375, 1.0, 0.125, 0.5, 0.375, 0.5, 0.375, 0.75, 0.125, 0.75, 0.625, 0.5, 0.875, 0.5, 0.875, 0.75, 0.625, 0.75])
me_cube_001.update()
me_paper = bpy.data.meshes.new('Paper')
me_paper.from_pydata([(0.4536, 0.5178, -0.4477), (-0.4588, 0.5005, 0.5129), (-0.3613, 0.3074, 0.498), (-0.3485, -0.3081, 0.498), (0.393, 0.3074, 0.498), (-0.4721, 0.5149, -0.4289), (-0.4721, 0.5149, 0.4677), (-0.5014, -0.3106, -0.397), (0.4997, -0.2793, -0.355), (-0.5014, -0.3081, 0.3169), (0.4997, 0.3096, 0.3639), (-0.5014, 0.3111, 0.4699), (-0.5014, 0.3284, -0.358), (0.502, 0.3295, -0.3796), (-0.4996, 0.3323, 0.2898), (-0.4981, 0.5127, 0.4821), (0.4997, -0.2955, 0.3537), (0.3531, -0.3081, 0.498), (-0.481, -0.5156, 0.477), (-0.4991, -0.5028, 0.4936), (-0.4732, -0.5172, -0.4711), (-0.4732, -0.4752, -0.5102), (-0.4732, 0.4744, -0.5102), (-0.4732, 0.5126, -0.4711), (0.4732, -0.4752, -0.5102), (0.4718, -0.5142, -0.4742), (0.497, -0.5016, -0.494), (0.4732, 0.5126, -0.4711), (0.4732, 0.4744, -0.5102), (-0.5014, -0.4459, 0.4866), (-0.4704, -0.5154, 0.4672), (-0.4984, -0.4907, 0.4929), (0.471, -0.5172, 0.4679), (0.4918, -0.4386, 0.4891), (0.4906, -0.4949, 0.4878), (-0.4726, 0.5126, 0.4679), (-0.4962, 0.4476, 0.4849), (-0.4938, 0.4957, 0.4893), (0.471, 0.5126, 0.4679), (0.4997, 0.4424, 0.4921), (0.4946, 0.4957, 0.4961), (0.4643, -0.5215, 0.4713), (-0.4996, -0.3486, 0.2898), (0.4778, -0.5184, -0.4502), (0.4721, 0.52, 0.469), (-0.4714, -0.5132, -0.4185), (-0.4806, -0.5239, 0.478), (-0.4596, -0.3069, 0.5104), (-0.5077, 0.4897, 0.4887), (-0.4896, 0.5143, 0.4968), (-0.5069, -0.5008, 0.4877), (-0.4882, -0.5058, 0.506), (-0.4999, -0.5099, -0.4667), (-0.5113, -0.493, -0.4795), (-0.5127, 0.4903, -0.4873), (-0.4968, 0.5094, -0.4608), (0.5106, -0.495, 0.4773), (0.4988, -0.5082, 0.4929), (0.4805, -0.495, 0.5067), (0.4805, 0.4943, 0.5067), (0.5106, 0.4943, 0.4773), (-0.4778, -0.4939, 0.5056), (-0.4795, 0.495, 0.4979), (-0.4874, 0.5034, 0.4918), (0.5046, -0.491, -0.4745), (0.5093, 0.4972, -0.4777), (0.4969, 0.5026, 0.4969), (-0.5021, 0.5005, -0.5004), (-0.4925, -0.5051, -0.5002), (0.4805, 0.5131, -0.465), (0.4931, 0.4962, -0.5069), (0.4965, -0.5083, -0.4738), (-0.4996, -0.1216, 0.2898), (-0.4996, 0.1053, 0.2898), (-0.4732, -0.1586, -0.5102), (-0.4732, 0.1579, -0.5102), (0.4732, 0.1579, -0.5102), (0.4732, -0.1586, -0.5102), (-0.4606, 0.1661, 0.5087), (-0.4606, -0.171, 0.5087), (0.5021, 0.1647, 0.4989), (0.5021, -0.1653, 0.4989), (-0.5127, -0.1639, 0.4867), (-0.5127, 0.1632, 0.4867), (-0.4844, 0.1665, 0.507), (-0.4919, -0.1726, 0.5032), (-0.4865, 0.1676, 0.4942), (-0.4856, -0.1682, 0.4965), (0.5106, 0.1645, 0.4773), (0.5106, -0.1653, 0.4773), (0.4805, -0.1653, 0.5067), (0.4805, 0.1645, 0.5067), (-0.476, -0.1653, 0.5042), (-0.476, 0.1645, 0.5042), (-0.4981, -0.1741, 0.4721), (-0.4981, 0.1693, 0.4771), (0.5122, 0.1649, -0.4703), (0.5145, -0.17, -0.4704), (-0.501, 0.1665, -0.4972), (-0.4998, -0.1676, -0.4973), (-0.5118, -0.1652, -0.4767), (-0.5122, 0.1625, -0.4739), (0.4925, 0.1638, -0.4962), (0.5021, -0.1673, -0.4942), (0.1415, 0.3074, 0.498), (-0.1099, 0.3074, 0.498), (-0.1146, -0.3081, 0.498), (0.1192, -0.3081, 0.498), (0.1577, -0.4752, -0.5102), (-0.1577, -0.4752, -0.5102), (-0.1578, -0.5172, -0.4711), (0.1577, -0.5172, -0.4711), (0.1577, 0.5126, -0.4711), (-0.1578, 0.5126, -0.4711), (-0.1577, 0.4744, -0.5102), (0.1577, 0.4744, -0.5102), (0.1565, -0.5172, 0.4679), (-0.1581, -0.5172, 0.4679), (-0.1677, -0.504, 0.4968), (0.166, -0.504, 0.4968), (-0.1677, -0.4458, 0.497), (0.166, -0.4457, 0.497), (0.166, 0.442, 0.494), (-0.1677, 0.4415, 0.4935), (-0.1677, 0.5033, 0.4968), (0.166, 0.5033, 0.4968), (-0.1581, 0.5126, 0.4679), (0.1565, 0.5126, 0.4679), (-0.165, -0.5015, -0.4973), (0.1601, -0.5014, -0.4972), (-0.1674, 0.5006, -0.4838), (0.1673, 0.5006, -0.5023), (0.154, -0.1549, -0.4982), (-0.154, -0.1549, -0.4982), (0.154, 0.1541, -0.4982), (-0.154, 0.1541, -0.4982), (0.4707, 0.5276, -0.16), (0.4721, 0.52, 0.1834), (0.4784, -0.5152, -0.157), (0.4705, -0.5165, 0.1602), (0.5041, 0.5076, 0.1677), (0.4937, 0.5167, -0.1578), (0.508, 0.4997, -0.1569), (0.5103, 0.4962, 0.1615), (0.5127, -0.4983, 0.1614), (0.5134, -0.4997, -0.1532), (0.4994, -0.5141, -0.1579), (0.5065, -0.5142, 0.1585), (0.4998, -0.1629, 0.1576), (0.5011, -0.1645, -0.1508), (0.4991, 0.1607, 0.1576), (0.4996, 0.1609, -0.1508), (0.1487, 0.5176, 0.4734), (-0.1747, 0.5151, 0.4777), (0.1617, 0.4943, 0.5059), (-0.1572, 0.4943, 0.505), (-0.1572, -0.495, 0.505), (0.1617, -0.495, 0.5059), (0.1542, -0.5153, 0.4915), (-0.1584, -0.5131, 0.4925), (0.1633, -0.5203, 0.4692), (-0.1569, -0.5225, 0.4681), (-0.1669, 0.5063, 0.4938), (0.1536, 0.5092, 0.4958), (-0.1534, -0.1614, 0.4931), (0.1579, -0.1614, 0.4939), (-0.1534, 0.1606, 0.4931), (0.1579, 0.1606, 0.4939), (-0.4828, -0.5317, -0.1533), (-0.4829, -0.5336, 0.164), (-0.4721, 0.5149, -0.1401), (-0.4721, 0.5149, 0.1861), (-0.4973, 0.5103, -0.1379), (-0.4969, 0.5118, 0.183), (-0.5127, 0.4903, 0.1674), (-0.5127, 0.4903, -0.1518), (-0.5118, -0.4923, -0.1574), (-0.5122, -0.4916, 0.1646), (-0.5004, -0.5153, 0.1619), (-0.5001, -0.5155, -0.1558), (-0.5, -0.1609, -0.1519), (-0.5003, -0.1605, 0.1617), (-0.5003, 0.1589, -0.1501), (-0.5005, 0.1591, 0.1626), (0.4997, -0.2847, -0.1188), (0.4997, -0.2901, 0.1175), (-0.4728, -0.5172, 0.1549), (-0.473, -0.5172, -0.1581), (0.4745, -0.5143, -0.1588), (0.4717, -0.5172, 0.1549), (-0.5014, -0.3098, -0.1591), (-0.5014, -0.3089, 0.07894), (0.5, -0.4693, 0.1696), (0.5003, -0.4929, -0.1578), (0.5013, -0.5022, -0.1658), (0.5005, -0.5031, 0.1655), (-0.5011, -0.4886, -0.1396), (-0.5012, -0.4673, 0.1787), (-0.4995, -0.5025, -0.1659), (-0.5005, -0.5033, 0.1654), (-0.1542, -0.505, 0.1513), (-0.1541, -0.505, -0.1544), (0.1532, -0.505, 0.1513), (0.1536, -0.505, -0.1544), (0.5005, 0.3163, 0.1161), (0.5012, 0.3229, -0.1318), (-0.5014, 0.3169, 0.1939), (-0.5014, 0.3226, -0.08203), (-0.473, 0.5126, -0.1581), (-0.4728, 0.5126, 0.1549), (0.4717, 0.5126, 0.1549), (0.4724, 0.5126, -0.1581), (-0.5051, 0.4616, 0.1757), (-0.5088, 0.4821, -0.1416), (0.5063, 0.4795, -0.1292), (0.503, 0.461, 0.1827), (0.5005, 0.5024, 0.1789), (0.5012, 0.5015, -0.139), (-0.5016, 0.5024, 0.1655), (-0.5019, 0.5015, -0.1658), (-0.1541, 0.5004, -0.1544), (-0.1542, 0.5004, 0.1513), (0.1536, 0.5004, -0.1544), (0.1532, 0.5004, 0.1513)], [], [(203, 111, 25, 188), (172, 170, 5, 55), (223, 127, 38, 210), (94, 72, 42, 18), (134, 115, 28, 76), (218, 212, 36, 37), (122, 104, 4, 39), (166, 155, 62, 93), (150, 143, 60, 88), (162, 153, 15, 63), (136, 141, 69, 0), (95, 86, 63, 15), (71, 26, 64), (68, 52, 53), (207, 213, 55, 12), (215, 216, 40, 39), (198, 196, 52, 68), (197, 29, 9, 191), (193, 194, 26, 71), (117, 118, 31, 30), (118, 120, 29, 31), (209, 218, 37, 35), (215, 39, 10, 204), (216, 210, 38, 40), (123, 124, 37, 36), (124, 126, 35, 37), (86, 93, 62, 63), (121, 33, 17, 107), (168, 179, 52, 45), (182, 175, 54, 101), (98, 101, 54, 67), (67, 54, 55), (83, 84, 49, 48), (177, 178, 51, 50), (173, 174, 48, 49), (78, 1, 49, 84), (155, 162, 63, 62), (157, 158, 57, 58), (141, 142, 65, 69), (161, 159, 19, 18), (80, 88, 60, 66), (91, 80, 66, 59), (187, 198, 68, 20), (109, 128, 68, 21), (128, 110, 20, 68), (75, 98, 67, 22), (96, 102, 70, 65), (102, 76, 28, 70), (65, 70, 69), (145, 146, 71, 64), (185, 16, 33, 192), (113, 130, 67, 23), (130, 114, 22, 67), (146, 138, 43, 71), (194, 188, 25, 26), (26, 24, 77, 103), (103, 77, 76, 102), (64, 26, 103, 97), (97, 103, 102, 96), (21, 68, 99, 74), (74, 99, 98, 75), (95, 73, 72, 94), (58, 57, 81, 90), (90, 81, 80, 91), (57, 56, 89, 81), (81, 89, 88, 80), (47, 79, 85, 51), (79, 78, 84, 85), (50, 51, 85, 82), (82, 85, 84, 83), (68, 53, 100, 99), (99, 100, 101, 98), (176, 180, 100, 53), (180, 182, 101, 100), (19, 61, 92, 87), (87, 92, 93, 86), (18, 19, 87, 94), (94, 87, 86, 95), (144, 148, 89, 56), (148, 150, 88, 89), (156, 164, 92, 61), (164, 166, 93, 92), (108, 132, 77, 24), (132, 134, 76, 77), (74, 75, 135, 133), (133, 135, 134, 132), (21, 74, 133, 109), (109, 133, 132, 108), (70, 28, 115, 131), (131, 115, 114, 130), (27, 70, 131, 112), (112, 131, 130, 113), (26, 25, 111, 129), (129, 111, 110, 128), (24, 26, 129, 108), (108, 129, 128, 109), (29, 120, 106, 3), (120, 121, 107, 106), (40, 38, 127, 125), (125, 127, 126, 124), (39, 40, 125, 122), (122, 125, 124, 123), (34, 33, 121, 119), (119, 121, 120, 118), (32, 34, 119, 116), (116, 119, 118, 117), (36, 2, 105, 123), (123, 105, 104, 122), (75, 22, 114, 135), (135, 114, 115, 134), (209, 35, 126, 221), (221, 126, 127, 223), (187, 20, 110, 201), (201, 110, 111, 203), (97, 96, 151, 149), (149, 151, 150, 148), (64, 97, 149, 145), (145, 149, 148, 144), (57, 41, 139, 147), (147, 139, 138, 146), (56, 57, 147, 144), (144, 147, 146, 145), (66, 60, 143, 140), (140, 143, 142, 141), (44, 66, 140, 137), (137, 140, 141, 136), (96, 65, 142, 151), (151, 142, 143, 150), (90, 91, 167, 165), (165, 167, 166, 164), (58, 90, 165, 157), (157, 165, 164, 156), (41, 57, 158, 160), (160, 158, 159, 161), (61, 19, 159, 156), (156, 159, 158, 157), (59, 66, 163, 154), (154, 163, 162, 155), (66, 44, 152, 163), (163, 152, 153, 162), (91, 59, 154, 167), (167, 154, 155, 166), (82, 83, 183, 181), (181, 183, 182, 180), (50, 82, 181, 177), (177, 181, 180, 176), (55, 54, 175, 172), (172, 175, 174, 173), (53, 52, 179, 176), (176, 179, 178, 177), (83, 48, 174, 183), (183, 174, 175, 182), (46, 51, 178, 169), (169, 178, 179, 168), (49, 6, 171, 173), (173, 171, 170, 172), (117, 200, 202, 116), (200, 201, 203, 202), (30, 186, 200, 117), (186, 187, 201, 200), (34, 32, 189, 195), (195, 189, 188, 194), (8, 184, 193, 71), (184, 185, 192, 193), (30, 31, 199, 186), (186, 199, 198, 187), (33, 34, 195, 192), (192, 195, 194, 193), (52, 196, 190, 7), (196, 197, 191, 190), (31, 29, 197, 199), (199, 197, 196, 198), (116, 202, 189, 32), (202, 203, 188, 189), (113, 220, 222, 112), (220, 221, 223, 222), (23, 208, 220, 113), (208, 209, 221, 220), (70, 27, 211, 217), (217, 211, 210, 216), (69, 214, 205, 13), (214, 215, 204, 205), (23, 67, 219, 208), (208, 219, 218, 209), (69, 70, 217, 214), (214, 217, 216, 215), (11, 36, 212, 206), (206, 212, 213, 207), (67, 55, 213, 219), (219, 213, 212, 218), (112, 222, 211, 27), (222, 223, 210, 211), (95, 15, 14, 73)])
me_paper.polygons.foreach_set('use_smooth', [True] * 193)
_uv = me_paper.uv_layers.new(name='UVMap')
_uv.uv.foreach_set('vector', [0.4011, 0.2509, 0.4011, 0.3431, 0.4749, 0.3431, 0.4749, 0.2509, 0.1569, 0.6575, 0.1533, 0.6684, 0.2173, 0.6706, 0.2271, 0.667, 0.4011, 0.8412, 0.4011, 0.9334, 0.4749, 0.9334, 0.4746, 0.8467, 0.9552, 0.4447, 1.0, 0.4643, 1.0, 0.3974, 0.9552, 0.3396, 0.4011, 0.5466, 0.4011, 0.6398, 0.4749, 0.6398, 0.4749, 0.5466, 0.2469, 0.8472, 0.2398, 0.8511, 0.2424, 0.9502, 0.2468, 0.9419, 0.407, 0.9506, 0.4155, 0.9995, 0.4564, 0.9934, 0.4878, 0.9491, 0.8702, 0.5486, 0.8702, 0.6457, 0.9448, 0.6457, 0.9448, 0.5486, 0.6366, 0.549, 0.6365, 0.6469, 0.7108, 0.6457, 0.7108, 0.5486, 0.8732, 0.6492, 0.8754, 0.6567, 0.9552, 0.6548, 0.9499, 0.6484, 0.5661, 0.6603, 0.5635, 0.6534, 0.494, 0.6558, 0.504, 0.6617, 0.9552, 0.5498, 0.9499, 0.5495, 0.9499, 0.6484, 0.9552, 0.6548, 0.4959, 0.3392, 0.4809, 0.352, 0.4952, 0.3517, 0.2489, 0.3511, 0.2381, 0.3462, 0.2387, 0.3553, 0.2044, 0.7715, 0.2364, 0.7585, 0.2271, 0.667, 0.2119, 0.6902, 0.4907, 0.8484, 0.4814, 0.8483, 0.4817, 0.9419, 0.4878, 0.9491, 0.2473, 0.2534, 0.2382, 0.2495, 0.2381, 0.3462, 0.2489, 0.3511, 0.2375, 0.1591, 0.24, 0.04954, 0.2093, 0.09362, 0.2041, 0.1604, 0.4974, 0.2489, 0.4815, 0.2534, 0.4809, 0.352, 0.4959, 0.3392, 0.3274, 0.06657, 0.3251, 0.05806, 0.2468, 0.05806, 0.2536, 0.06657, 0.3251, 0.05806, 0.3229, 0.04942, 0.24, 0.04942, 0.2468, 0.05806, 0.2536, 0.8412, 0.2469, 0.8472, 0.2468, 0.9419, 0.2536, 0.9334, 0.4907, 0.8484, 0.4878, 0.9491, 0.5199, 0.911, 0.5256, 0.8372, 0.4814, 0.8483, 0.4746, 0.8467, 0.4749, 0.9334, 0.4817, 0.9419, 0.3365, 0.9519, 0.3328, 0.9426, 0.2468, 0.9419, 0.2424, 0.9502, 0.3328, 0.9426, 0.3338, 0.9334, 0.2536, 0.9334, 0.2468, 0.9419, 0.9499, 0.5495, 0.9448, 0.5486, 0.9448, 0.6457, 0.9499, 0.6484, 0.4057, 0.04942, 0.4885, 0.04942, 0.4537, 0.008377, 0.3946, 0.002011, 0.1554, 0.3411, 0.1595, 0.3478, 0.2381, 0.3462, 0.227, 0.3414, 0.1651, 0.5482, 0.1625, 0.6472, 0.2302, 0.6535, 0.239, 0.5488, 0.2474, 0.5493, 0.239, 0.5488, 0.2302, 0.6535, 0.246, 0.6547, 0.246, 0.6547, 0.2302, 0.6535, 0.2271, 0.667, 0.01531, 0.5482, 0.008395, 0.5507, 0.008395, 0.6522, 0.01531, 0.6445, 0.09022, 0.3555, 0.08391, 0.3478, 0.008304, 0.3478, 0.01531, 0.3555, 0.08454, 0.6522, 0.09022, 0.6445, 0.01531, 0.6445, 0.008364, 0.6522, 0.0, 0.549, 0.0, 0.6484, 0.008395, 0.6522, 0.008395, 0.5507, 0.8702, 0.6457, 0.8732, 0.6492, 0.9499, 0.6484, 0.9448, 0.6457, 0.7955, 0.3543, 0.7968, 0.3499, 0.7161, 0.3468, 0.7209, 0.3543, 0.5635, 0.6534, 0.5622, 0.648, 0.4939, 0.6481, 0.494, 0.6558, 0.8754, 0.3373, 0.8733, 0.3508, 0.9491, 0.3479, 0.9552, 0.3396, 0.7159, 0.5486, 0.7108, 0.5486, 0.7108, 0.6457, 0.7161, 0.6511, 0.7209, 0.5486, 0.7159, 0.5486, 0.7161, 0.6511, 0.7209, 0.6457, 0.2536, 0.2509, 0.2473, 0.2534, 0.2489, 0.3511, 0.2536, 0.3431, 0.3274, 0.3602, 0.3251, 0.3517, 0.2489, 0.3511, 0.2536, 0.3602, 0.3251, 0.3517, 0.3274, 0.3431, 0.2536, 0.3431, 0.2489, 0.3511, 0.2536, 0.5466, 0.2474, 0.5493, 0.246, 0.6547, 0.2552, 0.6398, 0.4912, 0.5486, 0.4792, 0.5484, 0.4813, 0.6485, 0.4939, 0.6481, 0.4792, 0.5484, 0.4749, 0.5466, 0.4749, 0.6398, 0.4813, 0.6485, 0.4939, 0.6481, 0.4813, 0.6485, 0.494, 0.6558, 0.5627, 0.3523, 0.5654, 0.3441, 0.4959, 0.3392, 0.4952, 0.3517, 0.5297, 0.1553, 0.5229, 0.09149, 0.4885, 0.04954, 0.4982, 0.1555, 0.3274, 0.6569, 0.3254, 0.6481, 0.246, 0.6547, 0.2552, 0.6649, 0.3254, 0.6481, 0.3274, 0.6398, 0.2552, 0.6398, 0.246, 0.6547, 0.5654, 0.3441, 0.5672, 0.3331, 0.5068, 0.3331, 0.4959, 0.3392, 0.4815, 0.2534, 0.4749, 0.2509, 0.4749, 0.3431, 0.4809, 0.352, 0.4809, 0.352, 0.4749, 0.3602, 0.4749, 0.4534, 0.4811, 0.4507, 0.4811, 0.4507, 0.4749, 0.4534, 0.4749, 0.5466, 0.4792, 0.5484, 0.4952, 0.3517, 0.4809, 0.352, 0.4811, 0.4507, 0.491, 0.4511, 0.491, 0.4511, 0.4811, 0.4507, 0.4792, 0.5484, 0.4912, 0.5486, 0.2536, 0.3602, 0.2489, 0.3511, 0.2471, 0.4507, 0.2536, 0.4534, 0.2536, 0.4534, 0.2471, 0.4507, 0.2474, 0.5493, 0.2536, 0.5466, 0.9552, 0.5498, 1.0, 0.5311, 1.0, 0.4643, 0.9552, 0.4447, 0.7209, 0.3543, 0.7161, 0.3468, 0.7159, 0.4514, 0.7209, 0.4514, 0.7209, 0.4514, 0.7159, 0.4514, 0.7159, 0.5486, 0.7209, 0.5486, 0.7161, 0.3468, 0.7108, 0.3543, 0.7108, 0.4514, 0.7159, 0.4514, 0.7159, 0.4514, 0.7108, 0.4514, 0.7108, 0.5486, 0.7159, 0.5486, 0.0, 0.4041, 0.0, 0.4497, 0.008395, 0.4493, 0.008395, 0.3478, 0.0, 0.4497, 0.0, 0.549, 0.008395, 0.5507, 0.008395, 0.4493, 0.01531, 0.3555, 0.008395, 0.3478, 0.008395, 0.4493, 0.01531, 0.4518, 0.01531, 0.4518, 0.008395, 0.4493, 0.008395, 0.5507, 0.01531, 0.5482, 0.2489, 0.3511, 0.2387, 0.3553, 0.24, 0.4518, 0.2471, 0.4507, 0.2471, 0.4507, 0.24, 0.4518, 0.239, 0.5488, 0.2474, 0.5493, 0.1651, 0.3555, 0.1651, 0.4518, 0.24, 0.4518, 0.2387, 0.3553, 0.1651, 0.4518, 0.1651, 0.5482, 0.239, 0.5488, 0.24, 0.4518, 0.9491, 0.3479, 0.9448, 0.3543, 0.9448, 0.4514, 0.9499, 0.4505, 0.9499, 0.4505, 0.9448, 0.4514, 0.9448, 0.5486, 0.9499, 0.5495, 0.9552, 0.3396, 0.9491, 0.3479, 0.9499, 0.4505, 0.9552, 0.4447, 0.9552, 0.4447, 0.9499, 0.4505, 0.9499, 0.5495, 0.9552, 0.5498, 0.6368, 0.3533, 0.6367, 0.4512, 0.7108, 0.4514, 0.7108, 0.3543, 0.6367, 0.4512, 0.6366, 0.549, 0.7108, 0.5486, 0.7108, 0.4514, 0.8702, 0.3543, 0.8702, 0.4514, 0.9448, 0.4514, 0.9448, 0.3543, 0.8702, 0.4514, 0.8702, 0.5486, 0.9448, 0.5486, 0.9448, 0.4514, 0.4011, 0.3602, 0.4011, 0.4534, 0.4749, 0.4534, 0.4749, 0.3602, 0.4011, 0.4534, 0.4011, 0.5466, 0.4749, 0.5466, 0.4749, 0.4534, 0.2536, 0.4534, 0.2536, 0.5466, 0.3274, 0.5466, 0.3274, 0.4534, 0.3274, 0.4534, 0.3274, 0.5466, 0.4011, 0.5466, 0.4011, 0.4534, 0.2536, 0.3602, 0.2536, 0.4534, 0.3274, 0.4534, 0.3274, 0.3602, 0.3274, 0.3602, 0.3274, 0.4534, 0.4011, 0.4534, 0.4011, 0.3602, 0.4813, 0.6485, 0.4749, 0.6398, 0.4011, 0.6398, 0.4034, 0.6483, 0.4034, 0.6483, 0.4011, 0.6398, 0.3274, 0.6398, 0.3254, 0.6481, 0.4749, 0.6569, 0.4813, 0.6485, 0.4034, 0.6483, 0.4011, 0.6569, 0.4011, 0.6569, 0.4034, 0.6483, 0.3254, 0.6481, 0.3274, 0.6569, 0.4809, 0.352, 0.4749, 0.3431, 0.4011, 0.3431, 0.4011, 0.3519, 0.4011, 0.3519, 0.4011, 0.3431, 0.3274, 0.3431, 0.3251, 0.3517, 0.4749, 0.3602, 0.4809, 0.352, 0.4011, 0.3519, 0.4011, 0.3602, 0.4011, 0.3602, 0.4011, 0.3519, 0.3251, 0.3517, 0.3274, 0.3602, 0.24, 0.04942, 0.3229, 0.04942, 0.3247, 0.00134, 0.2701, 0.01106, 0.3229, 0.04942, 0.4057, 0.04942, 0.3946, 0.002011, 0.3247, 0.00134, 0.4817, 0.9419, 0.4749, 0.9334, 0.4011, 0.9334, 0.4034, 0.9419, 0.4034, 0.9419, 0.4011, 0.9334, 0.3338, 0.9334, 0.3328, 0.9426, 0.4878, 0.9491, 0.4817, 0.9419, 0.4034, 0.9419, 0.407, 0.9506, 0.407, 0.9506, 0.4034, 0.9419, 0.3328, 0.9426, 0.3365, 0.9519, 0.4817, 0.05806, 0.4885, 0.04942, 0.4057, 0.04942, 0.4034, 0.05806, 0.4034, 0.05806, 0.4057, 0.04942, 0.3229, 0.04942, 0.3251, 0.05806, 0.4749, 0.06657, 0.4817, 0.05806, 0.4034, 0.05806, 0.4011, 0.06657, 0.4011, 0.06657, 0.4034, 0.05806, 0.3251, 0.05806, 0.3274, 0.06657, 0.2424, 0.9502, 0.2773, 0.9914, 0.3376, 1.0, 0.3365, 0.9519, 0.3365, 0.9519, 0.3376, 1.0, 0.4155, 0.9995, 0.407, 0.9506, 0.2536, 0.5466, 0.2552, 0.6398, 0.3274, 0.6398, 0.3274, 0.5466, 0.3274, 0.5466, 0.3274, 0.6398, 0.4011, 0.6398, 0.4011, 0.5466, 0.2536, 0.8412, 0.2536, 0.9334, 0.3338, 0.9334, 0.3307, 0.8425, 0.3307, 0.8425, 0.3338, 0.9334, 0.4011, 0.9334, 0.4011, 0.8412, 0.2536, 0.2509, 0.2536, 0.3431, 0.3274, 0.3431, 0.3274, 0.2509, 0.3274, 0.2509, 0.3274, 0.3431, 0.4011, 0.3431, 0.4011, 0.2509, 0.491, 0.4511, 0.4912, 0.5486, 0.5624, 0.5495, 0.5626, 0.4509, 0.5626, 0.4509, 0.5624, 0.5495, 0.6366, 0.549, 0.6367, 0.4512, 0.4952, 0.3517, 0.491, 0.4511, 0.5626, 0.4509, 0.5627, 0.3523, 0.5627, 0.3523, 0.5626, 0.4509, 0.6367, 0.4512, 0.6368, 0.3533, 0.7161, 0.3468, 0.7159, 0.3327, 0.6465, 0.3331, 0.6385, 0.3457, 0.6385, 0.3457, 0.6465, 0.3331, 0.5672, 0.3331, 0.5654, 0.3441, 0.7108, 0.3543, 0.7161, 0.3468, 0.6385, 0.3457, 0.6368, 0.3533, 0.6368, 0.3533, 0.6385, 0.3457, 0.5654, 0.3441, 0.5627, 0.3523, 0.7161, 0.6511, 0.7108, 0.6457, 0.6365, 0.6469, 0.6384, 0.651, 0.6384, 0.651, 0.6365, 0.6469, 0.5622, 0.648, 0.5635, 0.6534, 0.7159, 0.6604, 0.7161, 0.6511, 0.6384, 0.651, 0.6447, 0.6604, 0.6447, 0.6604, 0.6384, 0.651, 0.5635, 0.6534, 0.5661, 0.6603, 0.4912, 0.5486, 0.4939, 0.6481, 0.5622, 0.648, 0.5624, 0.5495, 0.5624, 0.5495, 0.5622, 0.648, 0.6365, 0.6469, 0.6366, 0.549, 0.7209, 0.4514, 0.7209, 0.5486, 0.7955, 0.5486, 0.7955, 0.4514, 0.7955, 0.4514, 0.7955, 0.5486, 0.8702, 0.5486, 0.8702, 0.4514, 0.7209, 0.3543, 0.7209, 0.4514, 0.7955, 0.4514, 0.7955, 0.3543, 0.7955, 0.3543, 0.7955, 0.4514, 0.8702, 0.4514, 0.8702, 0.3543, 0.7159, 0.3327, 0.7161, 0.3468, 0.7968, 0.3499, 0.7956, 0.335, 0.7956, 0.335, 0.7968, 0.3499, 0.8733, 0.3508, 0.8754, 0.3373, 0.9448, 0.3543, 0.9491, 0.3479, 0.8733, 0.3508, 0.8702, 0.3543, 0.8702, 0.3543, 0.8733, 0.3508, 0.7968, 0.3499, 0.7955, 0.3543, 0.7209, 0.6457, 0.7161, 0.6511, 0.7965, 0.6501, 0.7955, 0.6457, 0.7955, 0.6457, 0.7965, 0.6501, 0.8732, 0.6492, 0.8702, 0.6457, 0.7161, 0.6511, 0.7159, 0.6604, 0.7956, 0.6586, 0.7965, 0.6501, 0.7965, 0.6501, 0.7956, 0.6586, 0.8754, 0.6567, 0.8732, 0.6492, 0.7209, 0.5486, 0.7209, 0.6457, 0.7955, 0.6457, 0.7955, 0.5486, 0.7955, 0.5486, 0.7955, 0.6457, 0.8702, 0.6457, 0.8702, 0.5486, 0.01531, 0.4518, 0.01531, 0.5482, 0.09022, 0.5482, 0.09022, 0.4518, 0.09022, 0.4518, 0.09022, 0.5482, 0.1651, 0.5482, 0.1651, 0.4518, 0.01531, 0.3555, 0.01531, 0.4518, 0.09022, 0.4518, 0.09022, 0.3555, 0.09022, 0.3555, 0.09022, 0.4518, 0.1651, 0.4518, 0.1651, 0.3555, 0.2271, 0.667, 0.2302, 0.6535, 0.1625, 0.6472, 0.1569, 0.6575, 0.1569, 0.6575, 0.1625, 0.6472, 0.09022, 0.6445, 0.08454, 0.6522, 0.2387, 0.3553, 0.2381, 0.3462, 0.1595, 0.3478, 0.1651, 0.3555, 0.1651, 0.3555, 0.1595, 0.3478, 0.08391, 0.3478, 0.09022, 0.3555, 0.01531, 0.5482, 0.01531, 0.6445, 0.09022, 0.6445, 0.09022, 0.5482, 0.09022, 0.5482, 0.09022, 0.6445, 0.1625, 0.6472, 0.1651, 0.5482, 0.01224, 0.3407, 0.008304, 0.3478, 0.08391, 0.3478, 0.08382, 0.3409, 0.08382, 0.3409, 0.08391, 0.3478, 0.1595, 0.3478, 0.1554, 0.3411, 0.008364, 0.6522, 0.01276, 0.6604, 0.08304, 0.6631, 0.08454, 0.6522, 0.08454, 0.6522, 0.08304, 0.6631, 0.1533, 0.6684, 0.1569, 0.6575, 0.3274, 0.06657, 0.3274, 0.1588, 0.4011, 0.1588, 0.4011, 0.06657, 0.3274, 0.1588, 0.3274, 0.2509, 0.4011, 0.2509, 0.4011, 0.1588, 0.2536, 0.06657, 0.2536, 0.1588, 0.3274, 0.1588, 0.3274, 0.06657, 0.2536, 0.1588, 0.2536, 0.2509, 0.3274, 0.2509, 0.3274, 0.1588, 0.4817, 0.05806, 0.4749, 0.06657, 0.4749, 0.1588, 0.4816, 0.1557, 0.4816, 0.1557, 0.4749, 0.1588, 0.4749, 0.2509, 0.4815, 0.2534, 0.5193, 0.3132, 0.5271, 0.2468, 0.4974, 0.2489, 0.4959, 0.3392, 0.5271, 0.2468, 0.5297, 0.1553, 0.4982, 0.1555, 0.4974, 0.2489, 0.2536, 0.06657, 0.2468, 0.05806, 0.2466, 0.1583, 0.2536, 0.1588, 0.2536, 0.1588, 0.2466, 0.1583, 0.2473, 0.2534, 0.2536, 0.2509, 0.4885, 0.04954, 0.4817, 0.05806, 0.4816, 0.1557, 0.4982, 0.1555, 0.4982, 0.1555, 0.4816, 0.1557, 0.4815, 0.2534, 0.4974, 0.2489, 0.2381, 0.3462, 0.2382, 0.2495, 0.2012, 0.2512, 0.2102, 0.3202, 0.2382, 0.2495, 0.2375, 0.1591, 0.2041, 0.1604, 0.2012, 0.2512, 0.2468, 0.05806, 0.24, 0.04954, 0.2375, 0.1591, 0.2466, 0.1583, 0.2466, 0.1583, 0.2375, 0.1591, 0.2382, 0.2495, 0.2473, 0.2534, 0.4011, 0.06657, 0.4011, 0.1588, 0.4749, 0.1588, 0.4749, 0.06657, 0.4011, 0.1588, 0.4011, 0.2509, 0.4749, 0.2509, 0.4749, 0.1588, 0.3274, 0.6569, 0.3274, 0.7491, 0.4011, 0.7491, 0.4011, 0.6569, 0.3274, 0.7491, 0.3307, 0.8425, 0.4011, 0.8412, 0.4011, 0.7491, 0.2552, 0.6649, 0.2536, 0.7491, 0.3274, 0.7491, 0.3274, 0.6569, 0.2536, 0.7491, 0.2536, 0.8412, 0.3307, 0.8425, 0.3274, 0.7491, 0.4813, 0.6485, 0.4749, 0.6569, 0.4743, 0.7524, 0.4824, 0.754, 0.4824, 0.754, 0.4743, 0.7524, 0.4746, 0.8467, 0.4814, 0.8483, 0.494, 0.6558, 0.4914, 0.7532, 0.5262, 0.7397, 0.5158, 0.6757, 0.4914, 0.7532, 0.4907, 0.8484, 0.5256, 0.8372, 0.5262, 0.7397, 0.2552, 0.6649, 0.246, 0.6547, 0.247, 0.7525, 0.2536, 0.7491, 0.2536, 0.7491, 0.247, 0.7525, 0.2469, 0.8472, 0.2536, 0.8412, 0.494, 0.6558, 0.4813, 0.6485, 0.4824, 0.754, 0.4914, 0.7532, 0.4914, 0.7532, 0.4824, 0.754, 0.4814, 0.8483, 0.4907, 0.8484, 0.2017, 0.934, 0.2424, 0.9502, 0.24, 0.851, 0.2031, 0.8527, 0.2031, 0.8527, 0.24, 0.851, 0.2364, 0.7585, 0.2044, 0.7715, 0.246, 0.6547, 0.2271, 0.667, 0.2364, 0.7585, 0.247, 0.7525, 0.247, 0.7525, 0.2364, 0.7585, 0.2398, 0.8511, 0.2469, 0.8472, 0.4011, 0.6569, 0.4011, 0.7491, 0.4743, 0.7524, 0.4749, 0.6569, 0.4011, 0.7491, 0.4011, 0.8412, 0.4746, 0.8467, 0.4743, 0.7524, 0.9552, 0.5498, 0.9552, 0.6548, 1.0, 0.598, 1.0, 0.5311])
_uv.active_render = True
_uv = me_paper.uv_layers.new(name='UVFaces')
_uv.uv.foreach_set('vector', [0.667, 0.6667, 0.6666, 0.9502, 0.9502, 0.9499, 0.9502, 0.6667, 0.667, 1.0, 0.667, 1.051, 0.9502, 1.051, 1.0, 1.0, 0.667, 0.6667, 0.6666, 0.9502, 0.9502, 0.9499, 0.9502, 0.6667, 1.051, 0.333, 1.146, 0.333, 1.146, 0.1777, 1.051, 0.0498, 0.667, 0.6667, 0.6666, 0.9502, 0.9502, 0.9499, 0.9502, 0.6667, 0.0, 0.667, -0.05078, 0.667, -0.05078, 0.9502, 0.0, 1.0, 0.667, 1.051, 0.667, 1.146, 0.8223, 1.146, 0.9502, 1.051, 0.667, 0.6667, 0.6666, 0.9502, 0.9502, 0.9499, 0.9502, 0.6667, 0.667, 0.6667, 0.6666, 0.9502, 0.9502, 0.9499, 0.9502, 0.6667, 0.667, 1.0, 0.667, 1.051, 0.9502, 1.051, 1.0, 1.0, 0.333, 1.051, 0.333, 1.0, 0.0, 1.0, 0.0498, 1.051, 1.051, 0.667, 1.0, 0.667, 1.0, 1.0, 1.051, 0.9502, 0.0498, 0.0, 0.0, 0.0, 0.05, 0.0497, 1.0, 0.0, 0.9502, 0.0, 0.9502, 0.05009, -0.1455, 0.333, -0.05078, 0.333, -0.05078, 0.0498, -0.1455, 0.1777, 1.051, 0.667, 1.0, 0.667, 1.0, 1.0, 1.051, 0.9502, 0.0, 0.667, -0.05078, 0.667, -0.05078, 0.9502, 0.0, 1.0, -0.05078, 0.333, -0.05078, 0.0498, -0.1455, 0.1777, -0.1455, 0.333, 1.051, 0.667, 1.0, 0.667, 1.0, 1.0, 1.051, 0.9502, 0.333, 0.0498, 0.333, 0.0, 0.0, 0.0, 0.05, 0.0497, 0.333, 0.0, 0.333, -0.05078, 0.0498, -0.05078, 0.0, 0.0, 0.0498, 0.6667, 0.0, 0.6667, 0.0, 1.0, 0.05, 0.9503, 1.051, 0.667, 1.051, 0.9502, 1.146, 0.8115, 1.146, 0.667, 1.0, 0.6667, 0.9502, 0.6667, 0.9502, 0.9499, 1.0, 1.0, 0.333, 1.051, 0.333, 1.0, 0.0, 1.0, 0.0498, 1.051, 0.333, 1.0, 0.333, 0.9502, 0.05, 0.9503, 0.0, 1.0, 1.0, 0.6667, 0.9502, 0.6667, 0.9502, 0.9499, 1.0, 1.0, 0.667, -0.05078, 0.9502, -0.05078, 0.8223, -0.1455, 0.667, -0.1455, 0.667, -0.05078, 0.667, 0.0, 1.0, 0.0, 0.9502, -0.05078, 0.667, 0.6667, 0.6666, 0.9502, 0.9502, 0.9499, 0.9502, 0.6667, 1.0, 0.6667, 0.9502, 0.6667, 0.9502, 0.9499, 1.0, 1.0, 1.0, 1.0, 0.9502, 0.9499, 0.9502, 1.0, 0.0498, 0.6667, 0.0, 0.6667, 0.0, 1.0, 0.05, 0.9503, 0.333, 0.0498, 0.333, 0.0, 0.0, 0.0, 0.05, 0.0497, 0.333, 1.0, 0.333, 0.9502, 0.05, 0.9503, 0.0, 1.0, -0.05078, 0.667, -0.05078, 0.9502, 0.0, 1.0, 0.0, 0.667, 0.6666, 0.9502, 0.6666, 1.0, 1.0, 1.0, 0.9502, 0.9499, 0.333, 0.0498, 0.333, 0.0, 0.0, 0.0, 0.05, 0.0497, 0.333, 1.0, 0.333, 0.9502, 0.05, 0.9503, 0.0498, 1.0, 0.667, -0.05078, 0.667, 0.0, 1.0, 0.0, 0.9502, -0.05078, 1.0, 0.6667, 0.9502, 0.6667, 0.9502, 0.9499, 1.0, 1.0, 0.0498, 0.6667, 0.0, 0.6667, 0.0, 1.0, 0.05, 0.9503, 0.0498, 0.6667, 0.0, 0.6667, 0.0, 1.0, 0.05, 0.9503, 0.333, 0.0498, 0.333, 0.0, 0.0, 0.0, 0.05, 0.0497, 0.333, 1.0, 0.333, 0.9502, 0.05, 0.9503, 0.0, 1.0, 0.0498, 0.6667, 0.0, 0.6667, 0.0, 1.0, 0.05, 0.9503, 0.0498, 0.6667, 0.0, 0.6667, 0.0, 1.0, 0.05, 0.9503, 1.0, 0.6667, 0.9502, 0.6667, 0.9502, 0.9499, 1.0, 1.0, 0.05, 0.9503, 0.0, 1.0, 0.0498, 1.0, 0.333, 0.0498, 0.333, 0.0, 0.0498, 0.0, 0.05, 0.0497, 1.146, 0.333, 1.146, 0.1777, 1.051, 0.0498, 1.051, 0.333, 0.333, 0.0498, 0.333, 0.0, 0.0, 0.0, 0.05, 0.0497, 0.333, 1.0, 0.333, 0.9502, 0.05, 0.9503, 0.0, 1.0, 0.333, 0.0, 0.333, -0.05078, 0.0498, -0.05078, 0.0, 0.0, 1.0, 0.6667, 0.9502, 0.6667, 0.9502, 0.9499, 1.0, 1.0, 1.0, 0.0, 0.9502, 0.05009, 0.9502, 0.333, 1.0, 0.333, 1.0, 0.333, 0.9502, 0.333, 0.9502, 0.6667, 1.0, 0.6667, 0.05, 0.0497, 0.0, 0.0, 0.0, 0.333, 0.0498, 0.333, 0.0498, 0.333, 0.0, 0.333, 0.0, 0.6667, 0.0498, 0.6667, 0.05, 0.0497, 0.0, 0.0, 0.0, 0.333, 0.0498, 0.333, 0.0498, 0.333, 0.0, 0.333, 0.0, 0.6667, 0.0498, 0.6667, 1.051, 0.667, 1.146, 0.667, 1.146, 0.333, 1.051, 0.333, 0.05, 0.0497, 0.0, 0.0, 0.0, 0.333, 0.0498, 0.333, 0.0498, 0.333, 0.0, 0.333, 0.0, 0.6667, 0.0498, 0.6667, 1.0, 0.0, 0.9502, 0.05009, 0.9502, 0.333, 1.0, 0.333, 1.0, 0.333, 0.9502, 0.333, 0.9502, 0.6667, 1.0, 0.6667, -0.05078, 0.0498, -0.05078, 0.333, 0.0, 0.333, 0.0, 0.0, -0.05078, 0.333, -0.05078, 0.667, 0.0, 0.667, 0.0, 0.333, 0.05, 0.0497, 0.0, 0.0, 0.0, 0.333, 0.0498, 0.333, 0.0498, 0.333, 0.0, 0.333, 0.0, 0.6667, 0.0498, 0.6667, 1.0, 0.0, 0.9502, 0.05009, 0.9502, 0.333, 1.0, 0.333, 1.0, 0.333, 0.9502, 0.333, 0.9502, 0.6667, 1.0, 0.6667, 0.6666, 0.0498, 0.667, 0.333, 0.9502, 0.333, 0.9502, 0.05009, 0.667, 0.333, 0.667, 0.6667, 0.9502, 0.6667, 0.9502, 0.333, 1.0, 0.0, 0.9502, 0.05009, 0.9502, 0.333, 1.0, 0.333, 1.0, 0.333, 0.9502, 0.333, 0.9502, 0.6667, 1.0, 0.6667, 1.051, 0.0498, 1.0, 0.0, 1.0, 0.333, 1.051, 0.333, 1.051, 0.333, 1.0, 0.333, 1.0, 0.667, 1.051, 0.667, 0.6666, 0.0498, 0.667, 0.333, 0.9502, 0.333, 0.9502, 0.05009, 0.667, 0.333, 0.667, 0.6667, 0.9502, 0.6667, 0.9502, 0.333, 0.6666, 0.0498, 0.667, 0.333, 0.9502, 0.333, 0.9502, 0.05009, 0.667, 0.333, 0.667, 0.6667, 0.9502, 0.6667, 0.9502, 0.333, 0.6666, 0.0498, 0.667, 0.333, 0.9502, 0.333, 0.9502, 0.05009, 0.667, 0.333, 0.667, 0.6667, 0.9502, 0.6667, 0.9502, 0.333, 0.0498, 0.333, 0.0498, 0.6667, 0.333, 0.6667, 0.333, 0.333, 0.333, 0.333, 0.333, 0.6667, 0.667, 0.6667, 0.667, 0.333, 0.05, 0.0497, 0.0498, 0.333, 0.333, 0.333, 0.333, 0.0498, 0.333, 0.0498, 0.333, 0.333, 0.667, 0.333, 0.6666, 0.0498, 1.0, 1.0, 0.9502, 0.9499, 0.6666, 0.9502, 0.6666, 1.0, 0.6666, 1.0, 0.6666, 0.9502, 0.333, 0.9502, 0.333, 1.0, 0.9502, 0.05009, 1.0, 0.0, 0.6666, 0.0, 0.6666, 0.0498, 0.6666, 0.0498, 0.6666, 0.0, 0.333, 0.0, 0.333, 0.0498, 1.0, 1.0, 0.9502, 0.9499, 0.6666, 0.9502, 0.6666, 1.0, 0.6666, 1.0, 0.6666, 0.9502, 0.333, 0.9502, 0.333, 1.0, 0.9502, 0.05009, 1.0, 0.0, 0.6666, 0.0, 0.6666, 0.0498, 0.6666, 0.0498, 0.6666, 0.0, 0.333, 0.0, 0.333, 0.0498, 0.0498, -0.05078, 0.333, -0.05078, 0.333, -0.1455, 0.1777, -0.1455, 0.333, -0.05078, 0.667, -0.05078, 0.667, -0.1455, 0.333, -0.1455, 1.0, 1.0, 0.9502, 0.9499, 0.6666, 0.9502, 0.6666, 1.0, 0.6666, 1.0, 0.6666, 0.9502, 0.333, 0.9502, 0.333, 1.0, 0.9502, 1.051, 1.0, 1.0, 0.667, 1.0, 0.667, 1.051, 0.667, 1.051, 0.667, 1.0, 0.333, 1.0, 0.333, 1.051, 1.0, 0.0, 0.9502, -0.05078, 0.667, -0.05078, 0.667, 0.0, 0.667, 0.0, 0.667, -0.05078, 0.333, -0.05078, 0.333, 0.0, 0.9502, 0.05009, 1.0, 0.0, 0.6666, 0.0, 0.6666, 0.0498, 0.6666, 0.0498, 0.6666, 0.0, 0.333, 0.0, 0.333, 0.0498, 0.0498, 1.051, 0.1777, 1.146, 0.333, 1.146, 0.333, 1.051, 0.333, 1.051, 0.333, 1.146, 0.667, 1.146, 0.667, 1.051, 0.0498, 0.6667, 0.05, 0.9503, 0.333, 0.9502, 0.333, 0.6667, 0.333, 0.6667, 0.333, 0.9502, 0.6666, 0.9502, 0.667, 0.6667, 0.0498, 0.6667, 0.05, 0.9503, 0.333, 0.9502, 0.333, 0.6667, 0.333, 0.6667, 0.333, 0.9502, 0.6666, 0.9502, 0.667, 0.6667, 0.0498, 0.6667, 0.05, 0.9503, 0.333, 0.9502, 0.333, 0.6667, 0.333, 0.6667, 0.333, 0.9502, 0.6666, 0.9502, 0.667, 0.6667, 0.0498, 0.333, 0.0498, 0.6667, 0.333, 0.6667, 0.333, 0.333, 0.333, 0.333, 0.333, 0.6667, 0.667, 0.6667, 0.667, 0.333, 0.05, 0.0497, 0.0498, 0.333, 0.333, 0.333, 0.333, 0.0498, 0.333, 0.0498, 0.333, 0.333, 0.667, 0.333, 0.6666, 0.0498, 1.0, 0.0, 0.9502, -0.05078, 0.667, -0.05078, 0.667, 0.0, 0.667, 0.0, 0.667, -0.05078, 0.333, -0.05078, 0.333, 0.0, 0.9502, 0.05009, 1.0, 0.0, 0.6666, 0.0, 0.6666, 0.0498, 0.6666, 0.0498, 0.6666, 0.0, 0.333, 0.0, 0.333, 0.0498, 1.0, 1.0, 0.9502, 0.9499, 0.6666, 0.9502, 0.6666, 1.0, 0.6666, 1.0, 0.6666, 0.9502, 0.333, 0.9502, 0.333, 1.0, 0.9502, 1.051, 1.0, 1.0, 0.667, 1.0, 0.667, 1.051, 0.667, 1.051, 0.667, 1.0, 0.333, 1.0, 0.333, 1.051, 0.0498, 0.6667, 0.05, 0.9503, 0.333, 0.9502, 0.333, 0.6667, 0.333, 0.6667, 0.333, 0.9502, 0.6666, 0.9502, 0.667, 0.6667, 0.0498, 0.333, 0.0498, 0.6667, 0.333, 0.6667, 0.333, 0.333, 0.333, 0.333, 0.333, 0.6667, 0.667, 0.6667, 0.667, 0.333, 0.05, 0.0497, 0.0498, 0.333, 0.333, 0.333, 0.333, 0.0498, 0.333, 0.0498, 0.333, 0.333, 0.667, 0.333, 0.6666, 0.0498, 0.0498, -0.05078, 0.0, 0.0, 0.333, 0.0, 0.333, -0.05078, 0.333, -0.05078, 0.333, 0.0, 0.667, 0.0, 0.667, -0.05078, 0.9502, 0.05009, 1.0, 0.0, 0.6666, 0.0, 0.6666, 0.0498, 0.6666, 0.0498, 0.6666, 0.0, 0.333, 0.0, 0.333, 0.0498, 0.05, 0.9503, 0.0, 1.0, 0.333, 1.0, 0.333, 0.9502, 0.333, 0.9502, 0.333, 1.0, 0.6666, 1.0, 0.6666, 0.9502, 0.0, 1.0, 0.0498, 1.051, 0.333, 1.051, 0.333, 1.0, 0.333, 1.0, 0.333, 1.051, 0.667, 1.051, 0.667, 1.0, 0.0498, 0.6667, 0.05, 0.9503, 0.333, 0.9502, 0.333, 0.6667, 0.333, 0.6667, 0.333, 0.9502, 0.6666, 0.9502, 0.667, 0.6667, 0.0498, 0.333, 0.0498, 0.6667, 0.333, 0.6667, 0.333, 0.333, 0.333, 0.333, 0.333, 0.6667, 0.667, 0.6667, 0.667, 0.333, 0.05, 0.0497, 0.0498, 0.333, 0.333, 0.333, 0.333, 0.0498, 0.333, 0.0498, 0.333, 0.333, 0.667, 0.333, 0.6666, 0.0498, 0.9502, 1.0, 0.9502, 0.9499, 0.6666, 0.9502, 0.6666, 1.0, 0.6666, 1.0, 0.6666, 0.9502, 0.333, 0.9502, 0.333, 1.0, 0.9502, 0.05009, 0.9502, 0.0, 0.6666, 0.0, 0.6666, 0.0498, 0.6666, 0.0498, 0.6666, 0.0, 0.333, 0.0, 0.333, 0.0498, 0.0498, 0.6667, 0.05, 0.9503, 0.333, 0.9502, 0.333, 0.6667, 0.333, 0.6667, 0.333, 0.9502, 0.6666, 0.9502, 0.667, 0.6667, 0.0498, -0.05078, 0.0, 0.0, 0.333, 0.0, 0.333, -0.05078, 0.333, -0.05078, 0.333, 0.0, 0.667, 0.0, 0.667, -0.05078, 0.0, 1.0, 0.0498, 1.051, 0.333, 1.051, 0.333, 1.0, 0.333, 1.0, 0.333, 1.051, 0.667, 1.051, 0.667, 1.0, 0.333, 0.0498, 0.333, 0.333, 0.667, 0.333, 0.6666, 0.0498, 0.333, 0.333, 0.333, 0.6667, 0.667, 0.6667, 0.667, 0.333, 0.05, 0.0497, 0.0498, 0.333, 0.333, 0.333, 0.333, 0.0498, 0.0498, 0.333, 0.0498, 0.6667, 0.333, 0.6667, 0.333, 0.333, 1.0, 0.0, 0.9502, 0.05009, 0.9502, 0.333, 1.0, 0.333, 1.0, 0.333, 0.9502, 0.333, 0.9502, 0.6667, 1.0, 0.6667, 1.146, 0.8115, 1.146, 0.667, 1.051, 0.667, 1.051, 0.9502, 1.146, 0.667, 1.146, 0.333, 1.051, 0.333, 1.051, 0.667, 0.05, 0.0497, 0.0, 0.0, 0.0, 0.333, 0.0498, 0.333, 0.0498, 0.333, 0.0, 0.333, 0.0, 0.6667, 0.0498, 0.6667, 1.051, 0.0498, 1.0, 0.0, 1.0, 0.333, 1.051, 0.333, 1.051, 0.333, 1.0, 0.333, 1.0, 0.667, 1.051, 0.667, -0.05078, 0.9502, -0.05078, 0.667, -0.1455, 0.667, -0.1455, 0.8115, -0.05078, 0.667, -0.05078, 0.333, -0.1455, 0.333, -0.1455, 0.667, 0.0, 0.0, -0.05078, 0.0498, -0.05078, 0.333, 0.0, 0.333, 0.0, 0.333, -0.05078, 0.333, -0.05078, 0.667, 0.0, 0.667, 0.6666, 0.0498, 0.667, 0.333, 0.9502, 0.333, 0.9502, 0.05009, 0.667, 0.333, 0.667, 0.6667, 0.9502, 0.6667, 0.9502, 0.333, 0.333, 0.0498, 0.333, 0.333, 0.667, 0.333, 0.6666, 0.0498, 0.333, 0.333, 0.333, 0.6667, 0.667, 0.6667, 0.667, 0.333, 0.05, 0.0497, 0.0498, 0.333, 0.333, 0.333, 0.333, 0.0498, 0.0498, 0.333, 0.0498, 0.6667, 0.333, 0.6667, 0.333, 0.333, 1.0, 0.0, 0.9502, 0.05009, 0.9502, 0.333, 1.0, 0.333, 1.0, 0.333, 0.9502, 0.333, 0.9502, 0.6667, 1.0, 0.6667, 1.051, 0.0498, 1.051, 0.333, 1.146, 0.333, 1.146, 0.1777, 1.051, 0.333, 1.051, 0.667, 1.146, 0.667, 1.146, 0.333, 0.05, 0.0497, 0.0, 0.0, 0.0, 0.333, 0.0498, 0.333, 0.0498, 0.333, 0.0, 0.333, 0.0, 0.6667, 0.0498, 0.6667, 1.051, 0.0498, 1.0, 0.0, 1.0, 0.333, 1.051, 0.333, 1.051, 0.333, 1.0, 0.333, 1.0, 0.667, 1.051, 0.667, -0.1455, 0.8115, -0.05078, 0.9502, -0.05078, 0.667, -0.1455, 0.667, -0.1455, 0.667, -0.05078, 0.667, -0.05078, 0.333, -0.1455, 0.333, 0.0, 0.0, -0.05078, 0.0498, -0.05078, 0.333, 0.0, 0.333, 0.0, 0.333, -0.05078, 0.333, -0.05078, 0.667, 0.0, 0.667, 0.6666, 0.0498, 0.667, 0.333, 0.9502, 0.333, 0.9502, 0.05009, 0.667, 0.333, 0.667, 0.6667, 0.9502, 0.6667, 0.9502, 0.333, 1.051, 0.667, 1.051, 0.9502, 1.146, 0.8115, 1.146, 0.667])
me_paper.materials.append(mat_paper)
me_paper.update()

# ---- objects
ob_paper_001 = bpy.data.objects.new('Paper.001', me_paper_001)
ob_cube = bpy.data.objects.new('Cube', me_cube)
ob_beveledcube = bpy.data.objects.new('BeveledCube', me_cube_001)
ob_paper = bpy.data.objects.new('Paper', me_paper)

# ---- transforms, parenting, visibility, modifiers, constraints
ob_paper_001.location = (0.0, 0.0, 0.0)
_m = ob_paper_001.modifiers.new('Subdivision', 'SUBSURF')
_m.subdivision_type = 'SIMPLE'
_m.render_levels = 1
_m = ob_paper_001.modifiers.new('DataTransfer', 'DATA_TRANSFER')
_m.object = ob_beveledcube
_m.use_loop_data = True
_m.data_types_loops = {'CUSTOM_NORMAL'}
_m.loop_mapping = 'POLYINTERP_LNORPROJ'
_m = ob_paper_001.modifiers.new('Displace', 'DISPLACE')
_m.strength = -0.06
_m.space = 'GLOBAL'
_m.texture_coords = 'GLOBAL'
ob_cube.location = (0.0, 0.0, 0.0)
ob_beveledcube.location = (-0.001588, 4.267e-05, 0.001384)
_m = ob_beveledcube.modifiers.new('Bevel', 'BEVEL')
_m.width = 0.07
_m.width_pct = 0.07
_m.segments = 3
ob_paper.location = (0.0, 0.0, 0.0)
_m = ob_paper.modifiers.new('DataTransfer', 'DATA_TRANSFER')
_m.object = ob_beveledcube
_m.use_loop_data = True
_m.data_types_loops = {'CUSTOM_NORMAL'}
_m.loop_mapping = 'POLYINTERP_NEAREST'
_m = ob_paper.modifiers.new('Auto Smooth', 'NODES')
_m.node_group = ng_auto_smooth
_gi = [s.identifier for s in ng_auto_smooth.interface.items_tree if s.item_type == 'SOCKET' and s.in_out == 'INPUT']
_m[_gi[1]] = 0.5236  # Angle

# ---- collection membership
scene.collection.objects.link(ob_paper_001)
scene.collection.objects.link(ob_cube)
scene.collection.objects.link(ob_beveledcube)
scene.collection.objects.link(ob_paper)

# ---- scene / render settings (as saved in the file)
scene.frame_start = 1; scene.frame_end = 250; scene.frame_set(0)
scene.render.engine = 'BLENDER_EEVEE_NEXT'
scene.cycles.sampling_pattern = 'TABULATED_SOBOL'
scene.view_settings.view_transform = 'Filmic'
bpy.context.view_layer.update()

# ---- added for rendering (the .blend has no active camera and no usable light): camera, sun
cam_auto = bpy.data.cameras.new('AutoCamera')
cam_auto.lens = 50.0
cam_auto.sensor_width = 36.0
cam_auto.clip_end = 1000.0
ob_auto_camera = bpy.data.objects.new('AutoCamera', cam_auto)
scene.collection.objects.link(ob_auto_camera)
ob_auto_camera.location = (3.15647, -3.77017, 2.52531)
ob_auto_camera.rotation_euler = (1.09748, -7.21219e-08, 0.694738)
scene.camera = ob_auto_camera
light_auto_sun = bpy.data.lights.new('AutoSun', 'SUN')
light_auto_sun.energy = 3.0
light_auto_sun.angle = 0.0523599
ob_auto_sun = bpy.data.objects.new('AutoSun', light_auto_sun)
scene.collection.objects.link(ob_auto_sun)
ob_auto_sun.rotation_euler = (0.872665, 0.174533, 0.523599)
bpy.context.view_layer.update()

